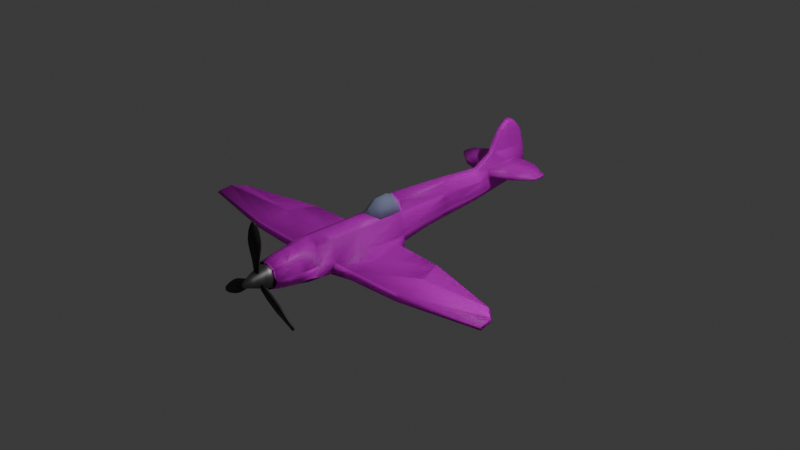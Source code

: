 # Source: plane.blend  (saved by Blender 4.2.66; exported with 4.5.12 LTS)
import bpy
from mathutils import Matrix  # noqa: F401  (used for matrix-valued properties, if any)

bpy.ops.wm.read_factory_settings(use_empty=True)
scene = bpy.context.scene
scene.name = 'Scene'

# ---- collections
col_collection = bpy.data.collections.new('Collection'); scene.collection.children.link(col_collection)
col_plane_ref = bpy.data.collections.new('PLANE_REF'); scene.collection.children.link(col_plane_ref)
col_plane_001 = bpy.data.collections.new('Plane.001'); scene.collection.children.link(col_plane_001)
col_plane = bpy.data.collections.new('Plane'); scene.collection.children.link(col_plane)

# ---- images (referenced by path relative to the original .blend; pixels are not part of the script)
import os
ASSET_DIR = os.environ.get("B2B_ASSET_DIR", "")  # directory of the original .blend (textures are referenced by path, not embedded)
HERE = os.path.dirname(os.path.abspath(__file__))  # packed textures are extracted next to this script under _unpacked/

def load_image(name, relpath, width, height, colorspace="sRGB"):
    """Load a texture the original file referenced (path relative to the .blend, or extracted next to this script)."""
    p = next((c for c in (os.path.join(HERE, relpath), os.path.join(ASSET_DIR, relpath)) if relpath and os.path.exists(c)), "")
    if p:
        img = bpy.data.images.load(p, check_existing=True)
        img.name = name
    else:  # same state as the original file: an image datablock whose file is absent (Cycles renders it pink)
        img = bpy.data.images.new(name, width, height)
        img.source = "FILE"
        img.filepath = "//" + (relpath or name)
    img.colorspace_settings.name = colorspace
    return img
img_spitfire_texture_png_001 = load_image('Spitfire-Texture.png.001', 'Textures/spitfire reference and texture/Spitfire-Texture.png', 1024, 1024, 'sRGB')
img_spitfire_texture_png = load_image('Spitfire-Texture.png', 'Textures/spitfire reference and texture/Spitfire-Texture.png', 1024, 1024, 'sRGB')

# ---- materials (node trees are filled in below, after node groups)
mat_plane_001 = bpy.data.materials.new('plane.001')
mat_plane_001.alpha_threshold = 0.0
mat_plane_001.roughness = 0.5
mat_plane_001.line_color = (0.0, 0.0, 0.0, 1.0)
mat_material_004 = bpy.data.materials.new('Material.004')
mat_material_005 = bpy.data.materials.new('Material.005')
mat_material_003 = bpy.data.materials.new('Material.003')
mat_plane = bpy.data.materials.new('plane')
mat_plane.alpha_threshold = 0.0
mat_plane.roughness = 0.5
mat_plane.line_color = (0.0, 0.0, 0.0, 1.0)
mat_material_002 = bpy.data.materials.new('Material.002')
mat_material_001 = bpy.data.materials.new('Material.001')
mat_material = bpy.data.materials.new('Material')

# ---- material node trees
mat_plane_001.use_nodes = True; mat_plane_001.node_tree.nodes.clear()
_N = mat_plane_001.node_tree.nodes; _L = mat_plane_001.node_tree.links
n0 = _N.new('ShaderNodeOutputMaterial'); n0.name = 'Material Output'; n0.location = (300, 300)
n1 = _N.new('ShaderNodeBsdfPrincipled'); n1.name = 'Principled BSDF'; n1.location = (10, 300)
n1.inputs[3].default_value = 1.45
n2 = _N.new('ShaderNodeTexImage'); n2.name = 'Image Texture'; n2.location = (-380, 312)
n2.image = img_spitfire_texture_png_001
_L.new(n1.outputs[0], n0.inputs[0])
_L.new(n2.outputs[0], n1.inputs[0])
n0.is_active_output = True
mat_material_004.use_nodes = True; mat_material_004.node_tree.nodes.clear()
_N = mat_material_004.node_tree.nodes; _L = mat_material_004.node_tree.links
n0 = _N.new('ShaderNodeBsdfPrincipled'); n0.name = 'Principled BSDF'; n0.location = (10, 300)
n0.inputs[0].default_value = (0.2552, 0.2552, 0.2552, 1.0)
n0.inputs[1].default_value = 1.0
n1 = _N.new('ShaderNodeOutputMaterial'); n1.name = 'Material Output'; n1.location = (300, 300)
_L.new(n0.outputs[0], n1.inputs[0])
n1.is_active_output = True
mat_material_005.use_nodes = True; mat_material_005.node_tree.nodes.clear()
_N = mat_material_005.node_tree.nodes; _L = mat_material_005.node_tree.links
n0 = _N.new('ShaderNodeBsdfPrincipled'); n0.name = 'Principled BSDF'; n0.location = (10, 300)
n0.inputs[0].default_value = (0.01809, 0.01809, 0.01809, 1.0)
n1 = _N.new('ShaderNodeOutputMaterial'); n1.name = 'Material Output'; n1.location = (300, 300)
_L.new(n0.outputs[0], n1.inputs[0])
n1.is_active_output = True
mat_material_003.use_nodes = True; mat_material_003.node_tree.nodes.clear()
_N = mat_material_003.node_tree.nodes; _L = mat_material_003.node_tree.links
n0 = _N.new('ShaderNodeBsdfPrincipled'); n0.name = 'Principled BSDF'; n0.location = (10, 300)
n0.inputs[0].default_value = (0.2669, 0.3057, 0.4634, 1.0)
n0.inputs[2].default_value = 0.0
n1 = _N.new('ShaderNodeOutputMaterial'); n1.name = 'Material Output'; n1.location = (300, 300)
_L.new(n0.outputs[0], n1.inputs[0])
n1.is_active_output = True
mat_plane.use_nodes = True; mat_plane.node_tree.nodes.clear()
_N = mat_plane.node_tree.nodes; _L = mat_plane.node_tree.links
n0 = _N.new('ShaderNodeOutputMaterial'); n0.name = 'Material Output'; n0.location = (300, 300)
n1 = _N.new('ShaderNodeBsdfPrincipled'); n1.name = 'Principled BSDF'; n1.location = (10, 300)
n1.inputs[3].default_value = 1.45
n2 = _N.new('ShaderNodeTexImage'); n2.name = 'Image Texture'; n2.location = (-380, 312)
n2.image = img_spitfire_texture_png
_L.new(n1.outputs[0], n0.inputs[0])
_L.new(n2.outputs[0], n1.inputs[0])
n0.is_active_output = True
mat_material_002.use_nodes = True; mat_material_002.node_tree.nodes.clear()
_N = mat_material_002.node_tree.nodes; _L = mat_material_002.node_tree.links
n0 = _N.new('ShaderNodeBsdfPrincipled'); n0.name = 'Principled BSDF'; n0.location = (10, 300)
n0.inputs[0].default_value = (0.2669, 0.3057, 0.4634, 1.0)
n0.inputs[2].default_value = 0.0
n1 = _N.new('ShaderNodeOutputMaterial'); n1.name = 'Material Output'; n1.location = (300, 300)
_L.new(n0.outputs[0], n1.inputs[0])
n1.is_active_output = True
mat_material_001.use_nodes = True; mat_material_001.node_tree.nodes.clear()
_N = mat_material_001.node_tree.nodes; _L = mat_material_001.node_tree.links
n0 = _N.new('ShaderNodeBsdfPrincipled'); n0.name = 'Principled BSDF'; n0.location = (10, 300)
n0.inputs[0].default_value = (0.2552, 0.2552, 0.2552, 1.0)
n0.inputs[1].default_value = 1.0
n1 = _N.new('ShaderNodeOutputMaterial'); n1.name = 'Material Output'; n1.location = (300, 300)
_L.new(n0.outputs[0], n1.inputs[0])
n1.is_active_output = True
mat_material.use_nodes = True; mat_material.node_tree.nodes.clear()
_N = mat_material.node_tree.nodes; _L = mat_material.node_tree.links
n0 = _N.new('ShaderNodeBsdfPrincipled'); n0.name = 'Principled BSDF'; n0.location = (10, 300)
n0.inputs[0].default_value = (0.01809, 0.01809, 0.01809, 1.0)
n1 = _N.new('ShaderNodeOutputMaterial'); n1.name = 'Material Output'; n1.location = (300, 300)
_L.new(n0.outputs[0], n1.inputs[0])
n1.is_active_output = True

# ---- world
world_world = bpy.data.worlds.new('World'); scene.world = world_world
world_world.use_nodes = True; world_world.node_tree.nodes.clear()
_N = world_world.node_tree.nodes; _L = world_world.node_tree.links
n0 = _N.new('ShaderNodeOutputWorld'); n0.name = 'World Output'; n0.location = (300, 300)
n1 = _N.new('ShaderNodeBackground'); n1.name = 'Background'; n1.location = (10, 300)
n1.inputs[0].default_value = (0.05088, 0.05088, 0.05088, 1.0)
_L.new(n1.outputs[0], n0.inputs[0])
n0.is_active_output = True
world_world.color = (0.05088, 0.05088, 0.05088)
world_world.sun_shadow_jitter_overblur = 0.0

# ---- cameras
cam_camera = bpy.data.cameras.new('Camera')
cam_camera.clip_end = 100.0
cam_camera.ortho_scale = 7.314

# ---- lights
light_light = bpy.data.lights.new('Light', 'POINT')
light_light.energy = 1000.0
light_light.shadow_soft_size = 0.1

# ---- meshes
me_cube_003 = bpy.data.meshes.new('Cube.003')
me_cube_003.from_pydata([(-0.1332, 0.3974, 0.2458), (-0.1141, 0.3974, -0.1169), (-0.1332, -0.1403, 0.2458), (-0.1141, -0.1403, -0.1169), (0.0, 0.3974, -0.179), (0.0, -0.1403, 0.3085), (0.0, -0.1403, -0.179), (0.0, 0.3974, 0.3085), (-0.1141, -0.6954, -0.0848), (-0.1332, -0.6954, 0.2458), (0.0, -0.6954, 0.3085), (0.0, -0.6954, -0.179), (-0.1141, -0.6954, -0.0848), (-0.1332, -0.6954, 0.2458), (0.0, -0.6954, 0.3085), (0.0, -0.6954, -0.179), (-0.1056, -0.8814, -0.06254), (-0.1233, -0.8814, 0.2189), (0.0, -0.8814, 0.2722), (0.0, -0.8814, -0.1427), (-0.09971, -1.022, -0.04909), (-0.1167, -1.022, 0.2023), (0.0, -1.022, 0.25), (0.0, -1.022, -0.1207), (0.0, 1.081, -0.1085), (-0.0585, 1.081, -0.04152), (-0.1094, 1.081, 0.238), (-0.03636, 2.247, 0.2143), (-0.03589, 2.212, 0.05948), (0.0, 2.373, 0.1464), (-0.03645, 2.247, 0.2748), (-0.1037, 0.398, 0.3604), (0.0, 0.3982, 0.4133), (0.0, 1.081, 0.3751), (-0.06324, 1.081, 0.3318), (0.0, 1.596, -0.06384), (-0.03807, 1.597, -0.01659), (-0.08137, 1.743, 0.2163), (0.0, 2.391, 0.2047), (-0.04462, 1.744, 0.2781), (0.0, 2.239, 0.04244), (0.0, 1.605, 0.3263), (-0.0467, 2.061, 0.04623), (-0.04802, 2.06, 0.2719), (0.0, 2.061, 0.02453), (-0.04538, 2.062, 0.2142), (-0.03112, 2.275, 0.5646), (-0.1837, -0.1403, 0.03259), (-0.1837, 0.3974, 0.03259), (-0.1837, -0.6954, 0.06474), (-0.1837, -0.6954, 0.06474), (-0.17, -0.8814, 0.06474), (-0.1616, -1.022, 0.06464), (-0.1181, 1.081, 0.06474), (0.0, 2.332, 0.09797), (-0.09312, 1.6, 0.05841), (-0.03589, 2.288, 0.1187), (-0.0467, 2.061, 0.09323), (-0.03112, 2.32, 0.4202), (-0.03856, 2.127, 0.4208), (-0.03593, 1.854, 0.4392), (0.0, 2.361, 0.4247), (0.0, 1.797, 0.4335), (-0.03112, 2.215, 0.6577), (-0.03856, 2.124, 0.5693), (-0.03593, 1.918, 0.5744), (0.0, 2.311, 0.5832), (0.0, 1.873, 0.5832), (-0.03112, 2.169, 0.7154), (-0.03856, 2.118, 0.6609), (-0.03593, 1.976, 0.6597), (0.0, 2.235, 0.6809), (0.0, 1.942, 0.6783), (-0.03112, 2.132, 0.7432), (-0.03856, 2.109, 0.726), (-0.03593, 2.031, 0.714), (0.0, 2.179, 0.726), (0.0, 2.01, 0.7304), (-0.03856, 2.104, 0.7506), (-0.03593, 2.064, 0.7425), (0.0, 2.136, 0.752), (0.0, 2.058, 0.752), (0.0, 2.104, 0.7574), (-0.03589, 2.318, 0.1614), (-0.03589, 2.335, 0.3032), (-0.0467, 2.058, 0.3041), (-0.04246, 1.605, 0.2966), (-0.0467, 2.061, 0.1664), (-0.08447, 1.604, 0.1807), (-0.299, 2.224, 0.2143), (-0.2991, 2.224, 0.2748), (-0.3138, 1.81, 0.2163), (-0.3107, 1.812, 0.2781), (-0.3048, 2.082, 0.2719), (-0.3022, 2.084, 0.2142), (-0.5252, 2.064, 0.2536), (-0.5241, 2.064, 0.2305), (-0.5115, 2.126, 0.2306), (-0.5115, 2.126, 0.2548), (-0.522, 1.976, 0.2561), (-0.5233, 1.975, 0.2314), (0.0, -0.5154, -0.179), (-0.1141, -0.5154, -0.1169), (-0.1332, -0.5154, 0.2458), (0.0, -0.5154, 0.3085), (-0.1837, -0.5154, 0.03259), (-0.2791, 0.3032, -0.1096), (-0.3973, -0.1364, -0.1096), (-0.2763, 0.1981, 0.02246), (-0.4081, -0.5121, -0.06827), (-0.3973, -0.1364, 0.02246), (-0.4081, -0.4853, 0.01312), (-0.8944, 0.2446, -0.05846), (-1.001, -0.1389, -0.05846), (-0.8916, 0.1388, 0.04425), (-1.012, -0.5121, -0.03675), (-1.001, -0.1389, 0.04425), (-1.012, -0.4853, 0.02654), (-1.762, -0.05911, 0.02462), (-1.919, -0.2121, 0.02462), (-1.767, -0.1085, 0.06534), (-1.938, -0.3782, 0.01445), (-1.904, -0.2244, 0.06534), (-1.92, -0.3586, 0.03954), (-0.1404, -1.172, 0.0655), (-0.1052, -1.172, 0.1737), (0.0, -1.172, 0.2111), (-0.09183, -1.172, -0.02382), (0.0, -1.172, -0.0801), (0.0, -1.172, 0.0655), (0.1332, 0.3974, 0.2458), (0.1141, 0.3974, -0.1169), (0.1332, -0.1403, 0.2458), (0.1141, -0.1403, -0.1169), (0.1141, -0.6954, -0.0848), (0.1332, -0.6954, 0.2458), (0.1141, -0.6954, -0.0848), (0.1332, -0.6954, 0.2458), (0.1056, -0.8814, -0.06254), (0.1233, -0.8814, 0.2189), (0.09971, -1.022, -0.04909), (0.1167, -1.022, 0.2023), (0.0585, 1.081, -0.04152), (0.1094, 1.081, 0.238), (0.03636, 2.247, 0.2143), (0.03589, 2.212, 0.05948), (0.03645, 2.247, 0.2748), (0.1037, 0.398, 0.3604), (0.06324, 1.081, 0.3318), (0.03807, 1.597, -0.01659), (0.08137, 1.743, 0.2163), (0.04462, 1.744, 0.2781), (0.0467, 2.061, 0.04623), (0.04802, 2.06, 0.2719), (0.04538, 2.062, 0.2142), (0.03112, 2.275, 0.5646), (0.1837, -0.1403, 0.03259), (0.1837, 0.3974, 0.03259), (0.1837, -0.6954, 0.06474), (0.1837, -0.6954, 0.06474), (0.17, -0.8814, 0.06474), (0.1616, -1.022, 0.06464), (0.1181, 1.081, 0.06474), (0.09312, 1.6, 0.05841), (0.03589, 2.288, 0.1187), (0.0467, 2.061, 0.09323), (0.03112, 2.32, 0.4202), (0.03856, 2.127, 0.4208), (0.03593, 1.854, 0.4392), (0.03112, 2.215, 0.6577), (0.03856, 2.124, 0.5693), (0.03593, 1.918, 0.5744), (0.03112, 2.169, 0.7154), (0.03856, 2.118, 0.6609), (0.03593, 1.976, 0.6597), (0.03112, 2.132, 0.7432), (0.03856, 2.109, 0.726), (0.03593, 2.031, 0.714), (0.03856, 2.104, 0.7506), (0.03593, 2.064, 0.7425), (0.03589, 2.318, 0.1614), (0.03589, 2.335, 0.3032), (0.0467, 2.058, 0.3041), (0.04246, 1.605, 0.2966), (0.0467, 2.061, 0.1664), (0.08447, 1.604, 0.1807), (0.299, 2.224, 0.2143), (0.2991, 2.224, 0.2748), (0.3138, 1.81, 0.2163), (0.3107, 1.812, 0.2781), (0.3048, 2.082, 0.2719), (0.3022, 2.084, 0.2142), (0.5252, 2.064, 0.2536), (0.5241, 2.064, 0.2305), (0.5115, 2.126, 0.2306), (0.5115, 2.126, 0.2548), (0.522, 1.976, 0.2561), (0.5233, 1.975, 0.2314), (0.1141, -0.5154, -0.1169), (0.1332, -0.5154, 0.2458), (0.1837, -0.5154, 0.03259), (0.2791, 0.3032, -0.1096), (0.3973, -0.1364, -0.1096), (0.2763, 0.1981, 0.02246), (0.4081, -0.5121, -0.06827), (0.3973, -0.1364, 0.02246), (0.4081, -0.4853, 0.01312), (0.8944, 0.2446, -0.05846), (1.001, -0.1389, -0.05846), (0.8916, 0.1388, 0.04425), (1.012, -0.5121, -0.03675), (1.001, -0.1389, 0.04425), (1.012, -0.4853, 0.02654), (1.762, -0.05911, 0.02462), (1.919, -0.2121, 0.02462), (1.767, -0.1085, 0.06534), (1.938, -0.3782, 0.01445), (1.904, -0.2244, 0.06534), (1.92, -0.3586, 0.03954), (0.1404, -1.172, 0.0655), (0.1052, -1.172, 0.1737), (0.09183, -1.172, -0.02382), (-0.02865, -1.444, 0.06714), (-0.02026, -1.444, 0.0874), (8.625e-09, -1.444, 0.09579), (0.02026, -1.444, 0.0874), (0.02865, -1.444, 0.06714), (0.02026, -1.444, 0.04688), (4.299e-09, -1.444, 0.03849), (-0.02026, -1.444, 0.04688), (-0.1187, -1.15, 0.07098), (-0.06224, -1.368, 0.07294), (-0.04401, -1.368, 0.1169), (-0.08397, -1.15, 0.1706), (4.245e-09, -1.368, 0.1352), (5.391e-09, -1.15, 0.1984), (0.04401, -1.368, 0.1169), (0.08397, -1.15, 0.1706), (0.06224, -1.368, 0.07294), (0.1187, -1.15, 0.07098), (0.04401, -1.368, 0.02893), (0.08397, -1.15, -0.02863), (-5.152e-09, -1.368, 0.0107), (-1.254e-08, -1.15, -0.05635), (-0.04401, -1.368, 0.02893), (-0.08397, -1.15, -0.02863), (-0.1066, -1.217, 0.07159), (-0.08667, -1.294, 0.07228), (-0.06128, -1.294, 0.1393), (-0.07537, -1.217, 0.1582), (5.237e-09, -1.294, 0.158), (5.641e-09, -1.217, 0.1824), (0.06128, -1.294, 0.1393), (0.07537, -1.217, 0.1582), (0.08667, -1.294, 0.07228), (0.1066, -1.217, 0.07159), (0.06128, -1.294, 0.005226), (0.07537, -1.217, -0.01507), (-7.85e-09, -1.294, -0.01354), (-1.045e-08, -1.217, -0.03924), (-0.06128, -1.294, 0.005226), (-0.07537, -1.217, -0.01507), (-0.02736, -1.294, 0.1501), (0.02736, -1.294, 0.1501), (-0.04597, -1.295, 0.2728), (0.04597, -1.293, 0.2728), (-0.01482, -1.3, 0.6607), (0.01482, -1.288, 0.6607), (-0.0663, -1.309, 0.4168), (-0.0642, -1.315, 0.4777), (0.0642, -1.273, 0.4777), (0.0663, -1.279, 0.4168), (-0.04757, -1.313, 0.5731), (-0.0279, -1.305, 0.634), (0.0279, -1.283, 0.634), (0.04757, -1.275, 0.5731), (0.08692, -1.294, 0.0469), (0.05956, -1.294, -0.0004824), (0.2025, -1.295, 0.001665), (0.1565, -1.293, -0.07795), (0.5229, -1.3, -0.2193), (0.5081, -1.288, -0.245), (0.3374, -1.309, -0.05272), (0.389, -1.315, -0.08499), (0.3249, -1.273, -0.1962), (0.2711, -1.279, -0.1676), (0.4633, -1.313, -0.1471), (0.5063, -1.305, -0.1946), (0.4784, -1.283, -0.2429), (0.4158, -1.275, -0.2295), (-0.05956, -1.294, -0.0004824), (-0.08692, -1.294, 0.0469), (-0.1565, -1.295, -0.07795), (-0.2025, -1.293, 0.001665), (-0.5081, -1.3, -0.245), (-0.5229, -1.288, -0.2193), (-0.2711, -1.309, -0.1676), (-0.3249, -1.315, -0.1962), (-0.389, -1.273, -0.08499), (-0.3374, -1.279, -0.05272), (-0.4158, -1.313, -0.2295), (-0.4784, -1.305, -0.2429), (-0.5063, -1.283, -0.1946), (-0.4633, -1.275, -0.1471), (-0.1297, 0.2975, 0.2303), (-0.08343, 0.3013, 0.3762), (-0.1297, 0.4049, 0.2303), (-0.08343, 0.4154, 0.3469), (-0.1279, 0.208, 0.2328), (-0.08196, 0.2046, 0.3706), (-0.1279, 0.1103, 0.234), (5.911e-17, 0.4348, 0.2312), (5.911e-17, 0.4348, 0.3908), (5.911e-17, 0.3165, 0.2312), (5.911e-17, 0.3165, 0.4346), (5.911e-17, 0.1909, 0.2347), (5.911e-17, 0.1909, 0.4257), (5.911e-17, 0.01604, 0.2406), (5.911e-17, 0.02024, 0.3051), (0.1297, 0.2975, 0.2303), (0.08343, 0.3013, 0.3762), (0.1297, 0.4049, 0.2303), (0.08343, 0.4154, 0.3469), (0.1279, 0.208, 0.2328), (0.08196, 0.2046, 0.3706), (0.1279, 0.1103, 0.234)], [], [(7, 0, 2, 5), (102, 101, 11, 8), (47, 2, 0, 48), (86, 41, 62, 60), (1, 4, 6, 3), (104, 103, 9, 10), (105, 102, 8, 49), (12, 15, 19, 16), (10, 9, 13, 14), (8, 11, 15, 12), (49, 8, 12, 50), (16, 19, 23, 20), (50, 12, 16, 51), (14, 13, 17, 18), (21, 52, 124, 125), (51, 16, 20, 52), (18, 17, 21, 22), (48, 0, 26, 53), (4, 1, 25, 24), (26, 34, 86, 88), (29, 83, 84, 38), (31, 32, 33, 34), (0, 7, 32, 31), (26, 0, 31, 34), (57, 87, 83, 56), (44, 42, 28, 40), (24, 25, 36, 35), (56, 83, 29, 54), (34, 33, 41, 86), (53, 26, 88, 55), (35, 36, 42, 44), (55, 88, 87, 57), (84, 85, 59, 58), (36, 55, 57, 42), (25, 53, 55, 36), (28, 56, 54, 40), (42, 57, 56, 28), (1, 48, 53, 25), (17, 51, 52, 21), (20, 23, 128, 127), (13, 50, 51, 17), (9, 49, 50, 13), (103, 105, 49, 9), (105, 47, 110, 111), (58, 59, 64, 46), (61, 58, 46, 66), (38, 84, 58, 61), (85, 86, 60, 59), (66, 46, 63, 71), (64, 65, 70, 69), (60, 62, 67, 65), (59, 60, 65, 64), (69, 70, 75, 74), (70, 72, 77, 75), (46, 64, 69, 63), (65, 67, 72, 70), (74, 75, 79, 78), (75, 77, 81, 79), (71, 63, 68, 76), (63, 69, 74, 68), (78, 82, 80, 73), (79, 81, 82, 78), (76, 68, 73, 80), (68, 74, 78, 73), (27, 30, 84, 83), (30, 43, 85, 84), (43, 39, 86, 85), (45, 27, 83, 87), (39, 37, 88, 86), (37, 45, 87, 88), (30, 27, 89, 90), (39, 43, 93, 92), (91, 92, 99, 100), (93, 90, 98, 95), (45, 37, 91, 94), (27, 45, 94, 89), (43, 30, 90, 93), (37, 39, 92, 91), (96, 95, 98, 97), (100, 99, 95, 96), (92, 93, 95, 99), (90, 89, 97, 98), (94, 91, 100, 96), (89, 94, 96, 97), (2, 47, 105, 103), (102, 105, 111, 109), (5, 2, 103, 104), (3, 6, 101, 102), (110, 108, 114, 116), (109, 111, 117, 115), (47, 48, 108, 110), (3, 102, 109, 107), (1, 3, 107, 106), (48, 1, 106, 108), (114, 112, 118, 120), (117, 116, 122, 123), (107, 109, 115, 113), (106, 107, 113, 112), (111, 110, 116, 117), (108, 106, 112, 114), (119, 122, 120, 118), (122, 119, 121, 123), (115, 117, 123, 121), (116, 114, 120, 122), (113, 115, 121, 119), (112, 113, 119, 118), (129, 126, 125, 124), (128, 129, 124, 127), (22, 21, 125, 126), (52, 20, 127, 124), (7, 5, 132, 130), (198, 134, 11, 101), (156, 157, 130, 132), (183, 168, 62, 41), (131, 133, 6, 4), (104, 10, 135, 199), (200, 158, 134, 198), (136, 138, 19, 15), (10, 14, 137, 135), (134, 136, 15, 11), (158, 159, 136, 134), (138, 140, 23, 19), (159, 160, 138, 136), (14, 18, 139, 137), (141, 220, 219, 161), (160, 161, 140, 138), (18, 22, 141, 139), (157, 162, 143, 130), (4, 24, 142, 131), (143, 185, 183, 148), (29, 38, 181, 180), (147, 148, 33, 32), (130, 147, 32, 7), (143, 148, 147, 130), (165, 164, 180, 184), (44, 40, 145, 152), (24, 35, 149, 142), (164, 54, 29, 180), (148, 183, 41, 33), (162, 163, 185, 143), (35, 44, 152, 149), (163, 165, 184, 185), (181, 166, 167, 182), (149, 152, 165, 163), (142, 149, 163, 162), (145, 40, 54, 164), (152, 145, 164, 165), (131, 142, 162, 157), (139, 141, 161, 160), (140, 221, 128, 23), (137, 139, 160, 159), (135, 137, 159, 158), (199, 135, 158, 200), (200, 206, 205, 156), (166, 155, 170, 167), (61, 66, 155, 166), (38, 61, 166, 181), (182, 167, 168, 183), (66, 71, 169, 155), (170, 173, 174, 171), (168, 171, 67, 62), (167, 170, 171, 168), (173, 176, 177, 174), (174, 177, 77, 72), (155, 169, 173, 170), (171, 174, 72, 67), (176, 178, 179, 177), (177, 179, 81, 77), (71, 76, 172, 169), (169, 172, 176, 173), (178, 175, 80, 82), (179, 178, 82, 81), (76, 80, 175, 172), (172, 175, 178, 176), (144, 180, 181, 146), (146, 181, 182, 153), (153, 182, 183, 151), (154, 184, 180, 144), (151, 183, 185, 150), (150, 185, 184, 154), (146, 187, 186, 144), (151, 189, 190, 153), (188, 197, 196, 189), (190, 192, 195, 187), (154, 191, 188, 150), (144, 186, 191, 154), (153, 190, 187, 146), (150, 188, 189, 151), (193, 194, 195, 192), (197, 193, 192, 196), (189, 196, 192, 190), (187, 195, 194, 186), (191, 193, 197, 188), (186, 194, 193, 191), (132, 199, 200, 156), (198, 204, 206, 200), (5, 104, 199, 132), (133, 198, 101, 6), (205, 211, 209, 203), (204, 210, 212, 206), (156, 205, 203, 157), (133, 202, 204, 198), (131, 201, 202, 133), (157, 203, 201, 131), (209, 215, 213, 207), (212, 218, 217, 211), (202, 208, 210, 204), (201, 207, 208, 202), (206, 212, 211, 205), (203, 209, 207, 201), (214, 213, 215, 217), (217, 218, 216, 214), (210, 216, 218, 212), (211, 217, 215, 209), (208, 214, 216, 210), (207, 213, 214, 208), (129, 219, 220, 126), (128, 221, 219, 129), (22, 126, 220, 141), (161, 219, 221, 140), (231, 222, 223, 232), (232, 223, 224, 234), (234, 224, 225, 236), (236, 225, 226, 238), (238, 226, 227, 240), (240, 227, 228, 242), (223, 222, 229, 228, 227, 226, 225, 224), (242, 228, 229, 244), (244, 229, 222, 231), (260, 244, 231, 247), (245, 230, 233, 235, 237, 239, 241, 243), (258, 242, 244, 260), (256, 240, 242, 258), (254, 238, 240, 256), (252, 236, 238, 254), (250, 234, 236, 252), (248, 232, 234, 250), (247, 231, 232, 248), (230, 246, 249, 233), (246, 247, 248, 249), (233, 249, 251, 235), (249, 248, 250, 251), (235, 251, 253, 237), (251, 250, 252, 253), (237, 253, 255, 239), (253, 252, 254, 255), (239, 255, 257, 241), (255, 254, 256, 257), (241, 257, 259, 243), (257, 256, 258, 259), (243, 259, 261, 245), (259, 258, 260, 261), (245, 261, 246, 230), (261, 260, 247, 246), (262, 263, 265, 264), (273, 274, 267, 266), (264, 265, 271, 268), (270, 269, 268, 271), (274, 273, 272, 275), (269, 270, 275, 272), (276, 277, 279, 278), (287, 288, 281, 280), (278, 279, 285, 282), (284, 283, 282, 285), (288, 287, 286, 289), (283, 284, 289, 286), (290, 291, 293, 292), (301, 302, 295, 294), (292, 293, 299, 296), (298, 297, 296, 299), (302, 301, 300, 303), (297, 298, 303, 300), (304, 305, 307, 306), (305, 304, 308, 309), (312, 307, 305, 314), (314, 305, 309, 316), (317, 318, 310), (309, 308, 310), (316, 309, 310, 318), (304, 313, 315, 308), (308, 315, 317, 310), (306, 311, 313, 304), (306, 307, 312, 311), (319, 321, 322, 320), (320, 324, 323, 319), (312, 314, 320, 322), (314, 316, 324, 320), (317, 325, 318), (324, 325, 323), (316, 318, 325, 324), (319, 323, 315, 313), (323, 325, 317, 315), (321, 319, 313, 311), (321, 311, 312, 322)])
me_cube_003.polygons.foreach_set('use_smooth', [True] * 294)
me_cube_003.polygons.foreach_set('material_index', [0, 0, 0, 0, 0, 0, 0, 0, 0, 0, 0, 0, 0, 0, 0, 0, 0, 0, 0, 0, 0, 0, 0, 0, 0, 0, 0, 0, 0, 0, 0, 0, 0, 0, 0, 0, 0, 0, 0, 0, 0, 0, 0, 0, 0, 0, 0, 0, 0, 0, 0, 0, 0, 0, 0, 0, 0, 0, 0, 0, 0, 0, 0, 0, 0, 0, 0, 0, 0, 0, 0, 0, 0, 0, 0, 0, 0, 0, 0, 0, 0, 0, 0, 0, 0, 0, 0, 0, 0, 0, 0, 0, 0, 0, 0, 0, 0, 0, 0, 0, 0, 0, 0, 0, 0, 0, 0, 0, 0, 0, 0, 0, 0, 0, 0, 0, 0, 0, 0, 0, 0, 0, 0, 0, 0, 0, 0, 0, 0, 0, 0, 0, 0, 0, 0, 0, 0, 0, 0, 0, 0, 0, 0, 0, 0, 0, 0, 0, 0, 0, 0, 0, 0, 0, 0, 0, 0, 0, 0, 0, 0, 0, 0, 0, 0, 0, 0, 0, 0, 0, 0, 0, 0, 0, 0, 0, 0, 0, 0, 0, 0, 0, 0, 0, 0, 0, 0, 0, 0, 0, 0, 0, 0, 0, 0, 0, 0, 0, 0, 0, 0, 0, 0, 0, 0, 0, 0, 0, 0, 0, 0, 0, 0, 0, 0, 0, 0, 0, 0, 0, 1, 1, 1, 1, 1, 1, 1, 1, 1, 1, 1, 1, 1, 1, 1, 1, 1, 1, 1, 1, 1, 1, 1, 1, 1, 1, 1, 1, 1, 1, 1, 1, 1, 1, 2, 2, 2, 2, 2, 2, 2, 2, 2, 2, 2, 2, 2, 2, 2, 2, 2, 2, 3, 3, 3, 3, 3, 3, 3, 3, 3, 3, 3, 3, 3, 3, 3, 3, 3, 3, 3, 3, 3, 3])
_uv = me_cube_003.uv_layers.new(name='UVMap')
_uv.uv.foreach_set('vector', [0.5519, 0.7461, 0.5618, 0.7095, 0.4352, 0.7515, 0.4251, 0.7972, 0.2687, 0.6646, 0.2552, 0.6606, 0.2142, 0.6687, 0.2175, 0.7131, 0.4219, 0.6563, 0.4352, 0.7515, 0.5618, 0.7095, 0.5513, 0.6346, 0.8059, 0.6902, 0.8025, 0.7044, 0.8437, 0.7473, 0.86, 0.7393, 0.535, 0.6054, 0.5188, 0.6027, 0.3827, 0.6045, 0.4005, 0.6086, 0.3028, 0.8232, 0.3095, 0.7934, 0.2347, 0.8154, 0.252, 0.8339, 0.2969, 0.7124, 0.2687, 0.6646, 0.2175, 0.7131, 0.2271, 0.7477, 0.2175, 0.7131, 0.2142, 0.6687, 0.1641, 0.6955, 0.1686, 0.7268, 0.252, 0.8339, 0.2347, 0.8154, 0.2347, 0.8154, 0.252, 0.8339, 0.2175, 0.7131, 0.2142, 0.6687, 0.2142, 0.6687, 0.2175, 0.7131, 0.2271, 0.7477, 0.2175, 0.7131, 0.2175, 0.7131, 0.2271, 0.7477, 0.1686, 0.7268, 0.1641, 0.6955, 0.1305, 0.716, 0.1348, 0.7357, 0.2271, 0.7477, 0.2175, 0.7131, 0.1686, 0.7268, 0.178, 0.7719, 0.252, 0.8339, 0.2347, 0.8154, 0.1807, 0.8251, 0.1836, 0.8471, 0.1499, 0.8335, 0.143, 0.783, 0.1036, 0.7908, 0.1083, 0.8399, 0.178, 0.7719, 0.1686, 0.7268, 0.1348, 0.7357, 0.143, 0.783, 0.1836, 0.8471, 0.1807, 0.8251, 0.1499, 0.8335, 0.1493, 0.8531, 0.5513, 0.6346, 0.5618, 0.7095, 0.7071, 0.6756, 0.6964, 0.6195, 0.5188, 0.6027, 0.535, 0.6054, 0.686, 0.599, 0.6714, 0.5889, 0.7071, 0.6756, 0.7088, 0.7093, 0.8059, 0.6902, 0.8027, 0.6505, 0.9656, 0.6027, 0.9636, 0.6047, 0.9819, 0.6499, 0.9742, 0.6206, 0.5673, 0.7501, 0.5598, 0.7793, 0.7062, 0.7278, 0.7088, 0.7093, 0.5618, 0.7095, 0.5519, 0.7461, 0.5598, 0.7793, 0.5673, 0.7501, 0.7071, 0.6756, 0.5618, 0.7095, 0.5673, 0.7501, 0.7088, 0.7093, 0.8731, 0.6045, 0.883, 0.6275, 0.9636, 0.6047, 0.9547, 0.5922, 0.8559, 0.5908, 0.8673, 0.5898, 0.9198, 0.5809, 0.9133, 0.5807, 0.6714, 0.5889, 0.686, 0.599, 0.7867, 0.5964, 0.774, 0.5845, 0.9547, 0.5922, 0.9636, 0.6047, 0.9656, 0.6027, 0.9545, 0.5889, 0.7088, 0.7093, 0.7062, 0.7278, 0.8025, 0.7044, 0.8059, 0.6902, 0.6964, 0.6195, 0.7071, 0.6756, 0.8027, 0.6505, 0.7939, 0.614, 0.774, 0.5845, 0.7867, 0.5964, 0.8673, 0.5898, 0.8559, 0.5908, 0.7939, 0.614, 0.8027, 0.6505, 0.883, 0.6275, 0.8731, 0.6045, 0.9819, 0.6499, 0.8891, 0.6842, 0.9122, 0.7235, 0.9797, 0.6923, 0.7867, 0.5964, 0.7939, 0.614, 0.8731, 0.6045, 0.8673, 0.5898, 0.686, 0.599, 0.6964, 0.6195, 0.7939, 0.614, 0.7867, 0.5964, 0.9198, 0.5809, 0.9547, 0.5922, 0.9545, 0.5889, 0.9133, 0.5807, 0.8673, 0.5898, 0.8731, 0.6045, 0.9547, 0.5922, 0.9198, 0.5809, 0.535, 0.6054, 0.5513, 0.6346, 0.6964, 0.6195, 0.686, 0.599, 0.1807, 0.8251, 0.178, 0.7719, 0.143, 0.783, 0.1499, 0.8335, 0.1348, 0.7357, 0.1305, 0.716, 0.09609, 0.7379, 0.0996, 0.7552, 0.2347, 0.8154, 0.2271, 0.7477, 0.178, 0.7719, 0.1807, 0.8251, 0.2347, 0.8154, 0.2271, 0.7477, 0.2271, 0.7477, 0.2347, 0.8154, 0.3095, 0.7934, 0.2969, 0.7124, 0.2271, 0.7477, 0.2347, 0.8154, 0.3443, 0.7383, 0.3483, 0.7625, 0.3362, 0.7644, 0.3312, 0.7407, 0.9797, 0.6923, 0.9122, 0.7235, 0.922, 0.7599, 0.9677, 0.751, 0.9799, 0.6964, 0.9797, 0.6923, 0.9677, 0.751, 0.9683, 0.7603, 0.9742, 0.6206, 0.9819, 0.6499, 0.9797, 0.6923, 0.9799, 0.6964, 0.8891, 0.6842, 0.8059, 0.6902, 0.86, 0.7393, 0.9122, 0.7235, 0.9683, 0.7603, 0.9677, 0.751, 0.9555, 0.7894, 0.9536, 0.7999, 0.922, 0.7599, 0.8866, 0.7818, 0.9042, 0.8062, 0.9401, 0.7935, 0.86, 0.7393, 0.8437, 0.7473, 0.8734, 0.7905, 0.8866, 0.7818, 0.9122, 0.7235, 0.86, 0.7393, 0.8866, 0.7818, 0.922, 0.7599, 0.9401, 0.7935, 0.9042, 0.8062, 0.9188, 0.8209, 0.9388, 0.8171, 0.9042, 0.8062, 0.8946, 0.8164, 0.9111, 0.8326, 0.9188, 0.8209, 0.9677, 0.751, 0.922, 0.7599, 0.9401, 0.7935, 0.9555, 0.7894, 0.8866, 0.7818, 0.8734, 0.7905, 0.8946, 0.8164, 0.9042, 0.8062, 0.9388, 0.8171, 0.9188, 0.8209, 0.9287, 0.8292, 0.9393, 0.8257, 0.9188, 0.8209, 0.9111, 0.8326, 0.9229, 0.8388, 0.9287, 0.8292, 0.9536, 0.7999, 0.9555, 0.7894, 0.9487, 0.8112, 0.9448, 0.8177, 0.9555, 0.7894, 0.9401, 0.7935, 0.9388, 0.8171, 0.9487, 0.8112, 0.9393, 0.8257, 0.9322, 0.8343, 0.938, 0.8288, 0.9428, 0.8224, 0.9287, 0.8292, 0.9229, 0.8388, 0.9322, 0.8343, 0.9393, 0.8257, 0.9448, 0.8177, 0.9487, 0.8112, 0.9428, 0.8224, 0.938, 0.8288, 0.9487, 0.8112, 0.9388, 0.8171, 0.9393, 0.8257, 0.9428, 0.8224, 0.9565, 0.6253, 0.9636, 0.645, 0.9819, 0.6499, 0.9636, 0.6047, 0.9636, 0.645, 0.8861, 0.6651, 0.8891, 0.6842, 0.9819, 0.6499, 0.8861, 0.6651, 0.8297, 0.6747, 0.8059, 0.6902, 0.8891, 0.6842, 0.8918, 0.6422, 0.9565, 0.6253, 0.9636, 0.6047, 0.883, 0.6275, 0.8297, 0.6747, 0.8315, 0.6442, 0.8027, 0.6505, 0.8059, 0.6902, 0.8315, 0.6442, 0.8918, 0.6422, 0.883, 0.6275, 0.8027, 0.6505, 0.3372, 0.7299, 0.339, 0.7217, 0.3749, 0.7294, 0.3718, 0.7371, 0.3443, 0.805, 0.3372, 0.7585, 0.3725, 0.7548, 0.3764, 0.7868, 0.3822, 0.7929, 0.3764, 0.7868, 0.3972, 0.7648, 0.4002, 0.7657, 0.3725, 0.7548, 0.3718, 0.7371, 0.3952, 0.7486, 0.3976, 0.755, 0.2887, 0.7933, 0.281, 0.7399, 0.3216, 0.7335, 0.3314, 0.7781, 0.2952, 0.8233, 0.2887, 0.7933, 0.3314, 0.7781, 0.3369, 0.8005, 0.3372, 0.7585, 0.3372, 0.7299, 0.3718, 0.7371, 0.3725, 0.7548, 0.3534, 0.8104, 0.3443, 0.805, 0.3764, 0.7868, 0.3822, 0.7929, 0.4005, 0.7543, 0.3976, 0.755, 0.3952, 0.7486, 0.3974, 0.7469, 0.4002, 0.7657, 0.3972, 0.7648, 0.3976, 0.755, 0.4005, 0.7543, 0.3764, 0.7868, 0.3725, 0.7548, 0.3976, 0.755, 0.3972, 0.7648, 0.3718, 0.7371, 0.3749, 0.7294, 0.3974, 0.7469, 0.3952, 0.7486, 0.3314, 0.7781, 0.3216, 0.7335, 0.3628, 0.7445, 0.3668, 0.7587, 0.3369, 0.8005, 0.3314, 0.7781, 0.3668, 0.7587, 0.3673, 0.7694, 0.4352, 0.7515, 0.4219, 0.6563, 0.2969, 0.7124, 0.3095, 0.7934, 0.3453, 0.7277, 0.3443, 0.7383, 0.3312, 0.7407, 0.3299, 0.7351, 0.4251, 0.7972, 0.4352, 0.7515, 0.3095, 0.7934, 0.3028, 0.8232, 0.4005, 0.6086, 0.3827, 0.6045, 0.2552, 0.6606, 0.2687, 0.6646, 0.3362, 0.7644, 0.3494, 0.7879, 0.3104, 0.7844, 0.3015, 0.7674, 0.3299, 0.7351, 0.3312, 0.7407, 0.2966, 0.7452, 0.2956, 0.7409, 0.3483, 0.7625, 0.3594, 0.8001, 0.3494, 0.7879, 0.3362, 0.7644, 0.3931, 0.2585, 0.3956, 0.2943, 0.378, 0.2982, 0.3763, 0.2619, 0.3895, 0.2072, 0.3931, 0.2585, 0.3763, 0.2619, 0.3804, 0.2184, 0.3594, 0.8001, 0.3559, 0.8091, 0.3484, 0.7997, 0.3494, 0.7879, 0.3104, 0.7844, 0.3111, 0.7935, 0.2621, 0.7753, 0.2618, 0.7715, 0.2966, 0.7452, 0.3015, 0.7674, 0.2548, 0.7651, 0.2523, 0.7579, 0.3763, 0.2619, 0.378, 0.2982, 0.3423, 0.306, 0.3406, 0.2702, 0.3804, 0.2184, 0.3763, 0.2619, 0.3406, 0.2702, 0.3443, 0.2322, 0.3312, 0.7407, 0.3362, 0.7644, 0.3015, 0.7674, 0.2966, 0.7452, 0.3494, 0.7879, 0.3484, 0.7997, 0.3111, 0.7935, 0.3104, 0.7844, 0.2528, 0.7665, 0.2548, 0.7651, 0.2618, 0.7715, 0.2621, 0.7753, 0.2548, 0.7651, 0.2528, 0.7665, 0.2506, 0.7564, 0.2523, 0.7579, 0.2956, 0.7409, 0.2966, 0.7452, 0.2523, 0.7579, 0.2506, 0.7564, 0.3015, 0.7674, 0.3104, 0.7844, 0.2618, 0.7715, 0.2548, 0.7651, 0.3406, 0.2702, 0.3423, 0.306, 0.2867, 0.3055, 0.2867, 0.2894, 0.3443, 0.2322, 0.3406, 0.2702, 0.2867, 0.2894, 0.2949, 0.2726, 0.1036, 0.7961, 0.1084, 0.8543, 0.1083, 0.8399, 0.1036, 0.7908, 0.09609, 0.7379, 0.1036, 0.7961, 0.1036, 0.7908, 0.0996, 0.7552, 0.1493, 0.8531, 0.1499, 0.8335, 0.1083, 0.8399, 0.1084, 0.8543, 0.143, 0.783, 0.1348, 0.7357, 0.0996, 0.7552, 0.1036, 0.7908, 0.4897, 0.2685, 0.3619, 0.3143, 0.3589, 0.2948, 0.4871, 0.2505, 0.2564, 0.2026, 0.2126, 0.2257, 0.2073, 0.1977, 0.2529, 0.1841, 0.3475, 0.2158, 0.4783, 0.1893, 0.4871, 0.2505, 0.3589, 0.2948, 0.7828, 0.2061, 0.8536, 0.2451, 0.8376, 0.2417, 0.7841, 0.2146, 0.4721, 0.1464, 0.3413, 0.1726, 0.3388, 0.1548, 0.4695, 0.1285, 0.2705, 0.3401, 0.234, 0.3434, 0.2308, 0.3244, 0.2683, 0.32, 0.2648, 0.247, 0.221, 0.2702, 0.2126, 0.2257, 0.2564, 0.2026, 0.2126, 0.2257, 0.1667, 0.2464, 0.1622, 0.2226, 0.2073, 0.1977, 0.234, 0.3434, 0.234, 0.3434, 0.2308, 0.3244, 0.2308, 0.3244, 0.2126, 0.2257, 0.2126, 0.2257, 0.2073, 0.1977, 0.2073, 0.1977, 0.221, 0.2702, 0.221, 0.2702, 0.2126, 0.2257, 0.2126, 0.2257, 0.1667, 0.2464, 0.1318, 0.261, 0.1278, 0.2397, 0.1622, 0.2226, 0.221, 0.2702, 0.1739, 0.2842, 0.1667, 0.2464, 0.2126, 0.2257, 0.234, 0.3434, 0.1855, 0.3459, 0.1826, 0.33, 0.2308, 0.3244, 0.1459, 0.3358, 0.1064, 0.3385, 0.1003, 0.3064, 0.1382, 0.2948, 0.1739, 0.2842, 0.1382, 0.2948, 0.1318, 0.261, 0.1667, 0.2464, 0.1855, 0.3459, 0.1486, 0.3499, 0.1459, 0.3358, 0.1826, 0.33, 0.4783, 0.1893, 0.6459, 0.1651, 0.6531, 0.2148, 0.4871, 0.2505, 0.4695, 0.1285, 0.6387, 0.1154, 0.6415, 0.1346, 0.4721, 0.1464, 0.6531, 0.2148, 0.7778, 0.1729, 0.7828, 0.2061, 0.6569, 0.2418, 0.9699, 0.107, 0.9786, 0.147, 0.9608, 0.1726, 0.9508, 0.1325, 0.492, 0.2833, 0.6569, 0.2418, 0.6587, 0.2521, 0.4924, 0.29, 0.4871, 0.2505, 0.492, 0.2833, 0.4924, 0.29, 0.4897, 0.2685, 0.6531, 0.2148, 0.6569, 0.2418, 0.492, 0.2833, 0.4871, 0.2505, 0.8854, 0.1255, 0.9418, 0.1216, 0.9508, 0.1325, 0.8884, 0.1465, 0.8825, 0.1058, 0.9279, 0.08927, 0.9207, 0.1084, 0.8835, 0.112, 0.6387, 0.1154, 0.7657, 0.1031, 0.7681, 0.1166, 0.6415, 0.1346, 0.9418, 0.1216, 0.9562, 0.0914, 0.9699, 0.107, 0.9508, 0.1325, 0.6569, 0.2418, 0.7828, 0.2061, 0.7841, 0.2146, 0.6587, 0.2521, 0.6459, 0.1651, 0.7718, 0.138, 0.7778, 0.1729, 0.6531, 0.2148, 0.7657, 0.1031, 0.8825, 0.1058, 0.8835, 0.112, 0.7681, 0.1166, 0.7718, 0.138, 0.8854, 0.1255, 0.8884, 0.1465, 0.7778, 0.1729, 0.9608, 0.1726, 0.9633, 0.2173, 0.9176, 0.2269, 0.8934, 0.1861, 0.7681, 0.1166, 0.8835, 0.112, 0.8854, 0.1255, 0.7718, 0.138, 0.6415, 0.1346, 0.7681, 0.1166, 0.7718, 0.138, 0.6459, 0.1651, 0.9207, 0.1084, 0.9279, 0.08927, 0.9562, 0.0914, 0.9418, 0.1216, 0.8835, 0.112, 0.9207, 0.1084, 0.9418, 0.1216, 0.8854, 0.1255, 0.4721, 0.1464, 0.6415, 0.1346, 0.6459, 0.1651, 0.4783, 0.1893, 0.1826, 0.33, 0.1459, 0.3358, 0.1382, 0.2948, 0.1739, 0.2842, 0.1318, 0.261, 0.0953, 0.2799, 0.09214, 0.2631, 0.1278, 0.2397, 0.2308, 0.3244, 0.1826, 0.33, 0.1739, 0.2842, 0.221, 0.2702, 0.2308, 0.3244, 0.2308, 0.3244, 0.221, 0.2702, 0.221, 0.2702, 0.2683, 0.32, 0.2308, 0.3244, 0.221, 0.2702, 0.2648, 0.247, 0.3003, 0.7535, 0.3123, 0.7511, 0.3134, 0.7705, 0.3024, 0.773, 0.9633, 0.2173, 0.9587, 0.2747, 0.9247, 0.2849, 0.9176, 0.2269, 0.9781, 0.2132, 0.9654, 0.2755, 0.9587, 0.2747, 0.9633, 0.2173, 0.9786, 0.147, 0.9781, 0.2132, 0.9633, 0.2173, 0.9608, 0.1726, 0.8934, 0.1861, 0.9176, 0.2269, 0.8536, 0.2451, 0.7828, 0.2061, 0.9654, 0.2755, 0.952, 0.3117, 0.9482, 0.3076, 0.9587, 0.2747, 0.9247, 0.2849, 0.9262, 0.314, 0.8949, 0.3184, 0.8791, 0.2929, 0.8536, 0.2451, 0.8791, 0.2929, 0.8691, 0.2963, 0.8376, 0.2417, 0.9176, 0.2269, 0.9247, 0.2849, 0.8791, 0.2929, 0.8536, 0.2451, 0.9262, 0.314, 0.9265, 0.3331, 0.9087, 0.3332, 0.8949, 0.3184, 0.8949, 0.3184, 0.9087, 0.3332, 0.9047, 0.3383, 0.8891, 0.3211, 0.9587, 0.2747, 0.9482, 0.3076, 0.9262, 0.314, 0.9247, 0.2849, 0.8791, 0.2929, 0.8949, 0.3184, 0.8891, 0.3211, 0.8691, 0.2963, 0.9265, 0.3331, 0.9261, 0.34, 0.9168, 0.3397, 0.9087, 0.3332, 0.9087, 0.3332, 0.9168, 0.3397, 0.916, 0.3424, 0.9047, 0.3383, 0.952, 0.3117, 0.9423, 0.3297, 0.9396, 0.3274, 0.9482, 0.3076, 0.9482, 0.3076, 0.9396, 0.3274, 0.9265, 0.3331, 0.9262, 0.314, 0.9261, 0.34, 0.9321, 0.3368, 0.9334, 0.3389, 0.9264, 0.3418, 0.9168, 0.3397, 0.9261, 0.34, 0.9264, 0.3418, 0.916, 0.3424, 0.9423, 0.3297, 0.9334, 0.3389, 0.9321, 0.3368, 0.9396, 0.3274, 0.9396, 0.3274, 0.9321, 0.3368, 0.9261, 0.34, 0.9265, 0.3331, 0.9356, 0.1511, 0.9508, 0.1325, 0.9608, 0.1726, 0.9382, 0.1685, 0.9382, 0.1685, 0.9608, 0.1726, 0.8934, 0.1861, 0.8926, 0.1768, 0.8926, 0.1768, 0.8934, 0.1861, 0.7828, 0.2061, 0.8159, 0.194, 0.8907, 0.1601, 0.8884, 0.1465, 0.9508, 0.1325, 0.9356, 0.1511, 0.8159, 0.194, 0.7828, 0.2061, 0.7778, 0.1729, 0.8133, 0.1763, 0.8133, 0.1763, 0.7778, 0.1729, 0.8884, 0.1465, 0.8907, 0.1601, 0.3732, 0.7253, 0.3461, 0.7425, 0.3424, 0.7372, 0.3706, 0.7192, 0.3783, 0.7888, 0.3495, 0.7845, 0.3481, 0.7571, 0.3774, 0.7486, 0.3457, 0.7913, 0.3271, 0.7751, 0.3294, 0.7733, 0.3495, 0.7845, 0.3481, 0.7571, 0.3277, 0.7655, 0.3287, 0.7595, 0.3461, 0.7425, 0.3815, 0.7682, 0.3218, 0.7881, 0.311, 0.7457, 0.3636, 0.7203, 0.3891, 0.7966, 0.3267, 0.8099, 0.3218, 0.7881, 0.3815, 0.7682, 0.3774, 0.7486, 0.3481, 0.7571, 0.3461, 0.7425, 0.3732, 0.7253, 0.3717, 0.7962, 0.3457, 0.7913, 0.3495, 0.7845, 0.3783, 0.7888, 0.3253, 0.7659, 0.3267, 0.7588, 0.3287, 0.7595, 0.3277, 0.7655, 0.3271, 0.7751, 0.3253, 0.7659, 0.3277, 0.7655, 0.3294, 0.7733, 0.3495, 0.7845, 0.3294, 0.7733, 0.3277, 0.7655, 0.3481, 0.7571, 0.3461, 0.7425, 0.3287, 0.7595, 0.3267, 0.7588, 0.3424, 0.7372, 0.3218, 0.7881, 0.269, 0.7993, 0.2665, 0.7851, 0.311, 0.7457, 0.3267, 0.8099, 0.2737, 0.8081, 0.269, 0.7993, 0.3218, 0.7881, 0.3589, 0.2948, 0.2683, 0.32, 0.2648, 0.247, 0.3475, 0.2158, 0.297, 0.7458, 0.3123, 0.7464, 0.3123, 0.7511, 0.3003, 0.7535, 0.3619, 0.3143, 0.2705, 0.3401, 0.2683, 0.32, 0.3589, 0.2948, 0.3413, 0.1726, 0.2564, 0.2026, 0.2529, 0.1841, 0.3388, 0.1548, 0.3134, 0.7705, 0.3447, 0.7617, 0.3408, 0.7773, 0.3072, 0.7924, 0.3123, 0.7464, 0.3438, 0.7399, 0.3439, 0.7434, 0.3123, 0.7511, 0.3024, 0.773, 0.3134, 0.7705, 0.3072, 0.7924, 0.3013, 0.8047, 0.2783, 0.284, 0.2969, 0.2788, 0.3024, 0.3172, 0.2827, 0.3224, 0.2719, 0.229, 0.284, 0.2358, 0.2969, 0.2788, 0.2783, 0.284, 0.3013, 0.8047, 0.3072, 0.7924, 0.3109, 0.801, 0.3065, 0.8105, 0.3408, 0.7773, 0.3805, 0.7521, 0.3812, 0.7551, 0.3423, 0.7844, 0.3439, 0.7434, 0.3857, 0.7388, 0.3852, 0.7451, 0.3447, 0.7617, 0.2969, 0.2788, 0.337, 0.2686, 0.3423, 0.3066, 0.3024, 0.3172, 0.284, 0.2358, 0.3254, 0.2312, 0.337, 0.2686, 0.2969, 0.2788, 0.3123, 0.7511, 0.3439, 0.7434, 0.3447, 0.7617, 0.3134, 0.7705, 0.3072, 0.7924, 0.3408, 0.7773, 0.3423, 0.7844, 0.3109, 0.801, 0.3873, 0.7455, 0.3812, 0.7551, 0.3805, 0.7521, 0.3852, 0.7451, 0.3852, 0.7451, 0.3857, 0.7388, 0.387, 0.7371, 0.3873, 0.7455, 0.3438, 0.7399, 0.387, 0.7371, 0.3857, 0.7388, 0.3439, 0.7434, 0.3447, 0.7617, 0.3852, 0.7451, 0.3805, 0.7521, 0.3408, 0.7773, 0.337, 0.2686, 0.3986, 0.2602, 0.4018, 0.2769, 0.3423, 0.3066, 0.3254, 0.2312, 0.3865, 0.2472, 0.3986, 0.2602, 0.337, 0.2686, 0.1003, 0.3064, 0.1003, 0.3064, 0.1064, 0.3385, 0.1085, 0.3497, 0.09214, 0.2631, 0.0953, 0.2799, 0.1003, 0.3064, 0.1003, 0.3064, 0.1486, 0.3499, 0.1085, 0.3497, 0.1064, 0.3385, 0.1459, 0.3358, 0.1382, 0.2948, 0.1003, 0.3064, 0.0953, 0.2799, 0.1318, 0.261, 1.0, 0.7715, 1.0, 1.0, 0.875, 1.0, 0.875, 0.7715, 0.875, 0.7715, 0.875, 1.0, 0.75, 1.0, 0.75, 0.7715, 0.75, 0.7715, 0.75, 1.0, 0.625, 1.0, 0.625, 0.7715, 0.625, 0.7715, 0.625, 1.0, 0.5, 1.0, 0.5, 0.7715, 0.5, 0.7715, 0.5, 1.0, 0.375, 1.0, 0.375, 0.7715, 0.375, 0.7715, 0.375, 1.0, 0.25, 1.0, 0.25, 0.7715, 0.4197, 0.4197, 0.25, 0.49, 0.08029, 0.4197, 0.01, 0.25, 0.08029, 0.08029, 0.25, 0.01, 0.4197, 0.08029, 0.49, 0.25, 0.25, 0.7715, 0.25, 1.0, 0.125, 1.0, 0.125, 0.7715, 0.125, 0.7715, 0.125, 1.0, 0.0, 1.0, 0.0, 0.7715, 0.125, 0.7134, 0.125, 0.7715, 0.0, 0.7715, 0.0, 0.7134, 0.125, 0.6048, 1.0, 0.6048, 0.875, 0.6048, 0.75, 0.6048, 0.625, 0.6048, 0.5, 0.6048, 0.375, 0.6048, 0.25, 0.6048, 0.25, 0.7134, 0.25, 0.7715, 0.125, 0.7715, 0.125, 0.7134, 0.375, 0.7134, 0.375, 0.7715, 0.25, 0.7715, 0.25, 0.7134, 0.5, 0.7134, 0.5, 0.7715, 0.375, 0.7715, 0.375, 0.7134, 0.625, 0.7134, 0.625, 0.7715, 0.5, 0.7715, 0.5, 0.7134, 0.75, 0.7134, 0.75, 0.7715, 0.625, 0.7715, 0.625, 0.7134, 0.875, 0.7134, 0.875, 0.7715, 0.75, 0.7715, 0.75, 0.7134, 1.0, 0.7134, 1.0, 0.7715, 0.875, 0.7715, 0.875, 0.7134, 1.0, 0.6048, 1.0, 0.6578, 0.875, 0.6578, 0.875, 0.6048, 1.0, 0.6578, 1.0, 0.7134, 0.875, 0.7134, 0.875, 0.6578, 0.875, 0.6048, 0.875, 0.6578, 0.75, 0.6578, 0.75, 0.6048, 0.875, 0.6578, 0.875, 0.7134, 0.75, 0.7134, 0.75, 0.6578, 0.75, 0.6048, 0.75, 0.6578, 0.625, 0.6578, 0.625, 0.6048, 0.75, 0.6578, 0.75, 0.7134, 0.625, 0.7134, 0.625, 0.6578, 0.625, 0.6048, 0.625, 0.6578, 0.5, 0.6578, 0.5, 0.6048, 0.625, 0.6578, 0.625, 0.7134, 0.5, 0.7134, 0.5, 0.6578, 0.5, 0.6048, 0.5, 0.6578, 0.375, 0.6578, 0.375, 0.6048, 0.5, 0.6578, 0.5, 0.7134, 0.375, 0.7134, 0.375, 0.6578, 0.375, 0.6048, 0.375, 0.6578, 0.25, 0.6578, 0.25, 0.6048, 0.375, 0.6578, 0.375, 0.7134, 0.25, 0.7134, 0.25, 0.6578, 0.25, 0.6048, 0.25, 0.6578, 0.125, 0.6578, 0.125, 0.6048, 0.25, 0.6578, 0.25, 0.7134, 0.125, 0.7134, 0.125, 0.6578, 0.125, 0.6048, 0.125, 0.6578, 0.0, 0.6578, 0.0, 0.6048, 0.125, 0.6578, 0.125, 0.7134, 0.0, 0.7134, 0.0, 0.6578, 0.0, 0.0, 1.0, 0.0, 1.0, 1.0, 0.0, 1.0, 0.0, 1.0, 1.0, 1.0, 1.0, 1.0, 0.0, 1.0, 0.0, 1.0, 1.0, 1.0, 1.0, 1.0, 0.0, 1.0, 1.0, 1.0, 0.0, 1.0, 0.0, 1.0, 1.0, 1.0, 1.0, 1.0, 0.0, 1.0, 0.0, 1.0, 1.0, 1.0, 0.0, 1.0, 1.0, 1.0, 1.0, 1.0, 0.0, 1.0, 0.0, 0.0, 1.0, 0.0, 1.0, 1.0, 0.0, 1.0, 0.0, 1.0, 1.0, 1.0, 1.0, 1.0, 0.0, 1.0, 0.0, 1.0, 1.0, 1.0, 1.0, 1.0, 0.0, 1.0, 1.0, 1.0, 0.0, 1.0, 0.0, 1.0, 1.0, 1.0, 1.0, 1.0, 0.0, 1.0, 0.0, 1.0, 1.0, 1.0, 0.0, 1.0, 1.0, 1.0, 1.0, 1.0, 0.0, 1.0, 0.0, 0.0, 1.0, 0.0, 1.0, 1.0, 0.0, 1.0, 0.0, 1.0, 1.0, 1.0, 1.0, 1.0, 0.0, 1.0, 0.0, 1.0, 1.0, 1.0, 1.0, 1.0, 0.0, 1.0, 1.0, 1.0, 0.0, 1.0, 0.0, 1.0, 1.0, 1.0, 1.0, 1.0, 0.0, 1.0, 0.0, 1.0, 1.0, 1.0, 0.0, 1.0, 1.0, 1.0, 1.0, 1.0, 0.0, 1.0, 0.375, 0.0, 0.6124, 0.005961, 0.5898, 0.2748, 0.375, 0.25, 0.6124, 0.005961, 0.375, 0.0, 0.375, 0.0, 0.6183, 2.009e-05, 0.75, 0.5, 0.8632, 0.4827, 0.8654, 0.7377, 0.75, 0.75, 0.75, 0.75, 0.8654, 0.7377, 0.8635, 0.75, 0.75, 0.75, 0.375, 0.875, 0.625, 0.875, 0.375, 1.0, 0.6183, 2.009e-05, 0.375, 0.0, 0.625, 0.0, 0.75, 0.75, 0.8635, 0.75, 0.875, 0.75, 0.75, 0.75, 0.125, 0.75, 0.25, 0.75, 0.25, 0.75, 0.125, 0.75, 0.125, 0.75, 0.25, 0.75, 0.25, 0.75, 0.125, 0.75, 0.125, 0.5, 0.25, 0.5, 0.25, 0.75, 0.125, 0.75, 0.375, 0.25, 0.5898, 0.2748, 0.625, 0.375, 0.375, 0.375, 0.375, 0.0, 0.375, 0.25, 0.5898, 0.2748, 0.6124, 0.005961, 0.6124, 0.005961, 0.6183, 2.009e-05, 0.375, 0.0, 0.375, 0.0, 0.75, 0.5, 0.75, 0.75, 0.8654, 0.7377, 0.8632, 0.4827, 0.75, 0.75, 0.75, 0.75, 0.8635, 0.75, 0.8654, 0.7377, 0.375, 0.875, 0.375, 1.0, 0.625, 0.875, 0.6183, 2.009e-05, 0.625, 0.0, 0.375, 0.0, 0.75, 0.75, 0.75, 0.75, 0.875, 0.75, 0.8635, 0.75, 0.125, 0.75, 0.125, 0.75, 0.25, 0.75, 0.25, 0.75, 0.125, 0.75, 0.125, 0.75, 0.25, 0.75, 0.25, 0.75, 0.125, 0.5, 0.125, 0.75, 0.25, 0.75, 0.25, 0.5, 0.375, 0.25, 0.375, 0.375, 0.625, 0.375, 0.5898, 0.2748])
me_cube_003.materials.append(mat_plane_001)
me_cube_003.materials.append(mat_material_004)
me_cube_003.materials.append(mat_material_005)
me_cube_003.materials.append(mat_material_003)
me_cube_003.use_mirror_vertex_groups = False
me_cube_003.update()
me_cube = bpy.data.meshes.new('Cube')
me_cube.from_pydata([(-0.1332, 0.3974, 0.2458), (-0.1141, 0.3974, -0.1169), (-0.1332, -0.1403, 0.2458), (-0.1141, -0.1403, -0.1169), (0.0, 0.3974, -0.179), (0.0, -0.1403, 0.3085), (0.0, -0.1403, -0.179), (0.0, 0.3974, 0.3085), (-0.1141, -0.6954, -0.0848), (-0.1332, -0.6954, 0.2458), (0.0, -0.6954, 0.3085), (0.0, -0.6954, -0.179), (-0.1141, -0.6954, -0.0848), (-0.1332, -0.6954, 0.2458), (0.0, -0.6954, 0.3085), (0.0, -0.6954, -0.179), (-0.1056, -0.8814, -0.06254), (-0.1233, -0.8814, 0.2189), (0.0, -0.8814, 0.2722), (0.0, -0.8814, -0.1427), (-0.09971, -1.022, -0.04909), (-0.1167, -1.022, 0.2023), (0.0, -1.022, 0.25), (0.0, -1.022, -0.1207), (0.0, 1.081, -0.1085), (-0.0585, 1.081, -0.04152), (-0.1094, 1.081, 0.238), (-0.03636, 2.247, 0.2143), (-0.03589, 2.212, 0.05948), (0.0, 2.373, 0.1464), (-0.03645, 2.247, 0.2748), (-0.1037, 0.398, 0.3604), (0.0, 0.3982, 0.4133), (0.0, 1.081, 0.3751), (-0.06324, 1.081, 0.3318), (0.0, 1.596, -0.06384), (-0.03807, 1.597, -0.01659), (-0.08137, 1.743, 0.2163), (0.0, 2.391, 0.2047), (-0.04462, 1.744, 0.2781), (0.0, 2.239, 0.04244), (0.0, 1.605, 0.3263), (-0.0467, 2.061, 0.04623), (-0.04802, 2.06, 0.2719), (0.0, 2.061, 0.02453), (-0.04538, 2.062, 0.2142), (-0.03112, 2.275, 0.5646), (-0.1837, -0.1403, 0.03259), (-0.1837, 0.3974, 0.03259), (-0.1837, -0.6954, 0.06474), (-0.1837, -0.6954, 0.06474), (-0.17, -0.8814, 0.06474), (-0.1616, -1.022, 0.06464), (-0.1181, 1.081, 0.06474), (0.0, 2.332, 0.09797), (-0.09312, 1.6, 0.05841), (-0.03589, 2.288, 0.1187), (-0.0467, 2.061, 0.09323), (-0.03112, 2.32, 0.4202), (-0.03856, 2.127, 0.4208), (-0.03593, 1.854, 0.4392), (0.0, 2.361, 0.4247), (0.0, 1.797, 0.4335), (-0.03112, 2.215, 0.6577), (-0.03856, 2.124, 0.5693), (-0.03593, 1.918, 0.5744), (0.0, 2.311, 0.5832), (0.0, 1.873, 0.5832), (-0.03112, 2.169, 0.7154), (-0.03856, 2.118, 0.6609), (-0.03593, 1.976, 0.6597), (0.0, 2.235, 0.6809), (0.0, 1.942, 0.6783), (-0.03112, 2.132, 0.7432), (-0.03856, 2.109, 0.726), (-0.03593, 2.031, 0.714), (0.0, 2.179, 0.726), (0.0, 2.01, 0.7304), (-0.03856, 2.104, 0.7506), (-0.03593, 2.064, 0.7425), (0.0, 2.136, 0.752), (0.0, 2.058, 0.752), (0.0, 2.104, 0.7574), (-0.03589, 2.318, 0.1614), (-0.03589, 2.335, 0.3032), (-0.0467, 2.058, 0.3041), (-0.04246, 1.605, 0.2966), (-0.0467, 2.061, 0.1664), (-0.08447, 1.604, 0.1807), (-0.299, 2.224, 0.2143), (-0.2991, 2.224, 0.2748), (-0.3138, 1.81, 0.2163), (-0.3107, 1.812, 0.2781), (-0.3048, 2.082, 0.2719), (-0.3022, 2.084, 0.2142), (-0.5252, 2.064, 0.2536), (-0.5241, 2.064, 0.2305), (-0.5115, 2.126, 0.2306), (-0.5115, 2.126, 0.2548), (-0.522, 1.976, 0.2561), (-0.5233, 1.975, 0.2314), (0.0, -0.5154, -0.179), (-0.1141, -0.5154, -0.1169), (-0.1332, -0.5154, 0.2458), (0.0, -0.5154, 0.3085), (-0.1837, -0.5154, 0.03259), (-0.2791, 0.3032, -0.1096), (-0.3973, -0.1364, -0.1096), (-0.2763, 0.1981, 0.02246), (-0.4081, -0.5121, -0.06827), (-0.3973, -0.1364, 0.02246), (-0.4081, -0.4853, 0.01312), (-0.8944, 0.2446, -0.05846), (-1.001, -0.1389, -0.05846), (-0.8916, 0.1388, 0.04425), (-1.012, -0.5121, -0.03675), (-1.001, -0.1389, 0.04425), (-1.012, -0.4853, 0.02654), (-1.762, -0.05911, 0.02462), (-1.919, -0.2121, 0.02462), (-1.767, -0.1085, 0.06534), (-1.938, -0.3782, 0.01445), (-1.904, -0.2244, 0.06534), (-1.92, -0.3586, 0.03954), (-0.1404, -1.172, 0.0655), (-0.1052, -1.172, 0.1737), (0.0, -1.172, 0.2111), (-0.09183, -1.172, -0.02382), (0.0, -1.172, -0.0801), (0.0, -1.172, 0.0655), (0.1332, 0.3974, 0.2458), (0.1141, 0.3974, -0.1169), (0.1332, -0.1403, 0.2458), (0.1141, -0.1403, -0.1169), (0.1141, -0.6954, -0.0848), (0.1332, -0.6954, 0.2458), (0.1141, -0.6954, -0.0848), (0.1332, -0.6954, 0.2458), (0.1056, -0.8814, -0.06254), (0.1233, -0.8814, 0.2189), (0.09971, -1.022, -0.04909), (0.1167, -1.022, 0.2023), (0.0585, 1.081, -0.04152), (0.1094, 1.081, 0.238), (0.03636, 2.247, 0.2143), (0.03589, 2.212, 0.05948), (0.03645, 2.247, 0.2748), (0.1037, 0.398, 0.3604), (0.06324, 1.081, 0.3318), (0.03807, 1.597, -0.01659), (0.08137, 1.743, 0.2163), (0.04462, 1.744, 0.2781), (0.0467, 2.061, 0.04623), (0.04802, 2.06, 0.2719), (0.04538, 2.062, 0.2142), (0.03112, 2.275, 0.5646), (0.1837, -0.1403, 0.03259), (0.1837, 0.3974, 0.03259), (0.1837, -0.6954, 0.06474), (0.1837, -0.6954, 0.06474), (0.17, -0.8814, 0.06474), (0.1616, -1.022, 0.06464), (0.1181, 1.081, 0.06474), (0.09312, 1.6, 0.05841), (0.03589, 2.288, 0.1187), (0.0467, 2.061, 0.09323), (0.03112, 2.32, 0.4202), (0.03856, 2.127, 0.4208), (0.03593, 1.854, 0.4392), (0.03112, 2.215, 0.6577), (0.03856, 2.124, 0.5693), (0.03593, 1.918, 0.5744), (0.03112, 2.169, 0.7154), (0.03856, 2.118, 0.6609), (0.03593, 1.976, 0.6597), (0.03112, 2.132, 0.7432), (0.03856, 2.109, 0.726), (0.03593, 2.031, 0.714), (0.03856, 2.104, 0.7506), (0.03593, 2.064, 0.7425), (0.03589, 2.318, 0.1614), (0.03589, 2.335, 0.3032), (0.0467, 2.058, 0.3041), (0.04246, 1.605, 0.2966), (0.0467, 2.061, 0.1664), (0.08447, 1.604, 0.1807), (0.299, 2.224, 0.2143), (0.2991, 2.224, 0.2748), (0.3138, 1.81, 0.2163), (0.3107, 1.812, 0.2781), (0.3048, 2.082, 0.2719), (0.3022, 2.084, 0.2142), (0.5252, 2.064, 0.2536), (0.5241, 2.064, 0.2305), (0.5115, 2.126, 0.2306), (0.5115, 2.126, 0.2548), (0.522, 1.976, 0.2561), (0.5233, 1.975, 0.2314), (0.1141, -0.5154, -0.1169), (0.1332, -0.5154, 0.2458), (0.1837, -0.5154, 0.03259), (0.2791, 0.3032, -0.1096), (0.3973, -0.1364, -0.1096), (0.2763, 0.1981, 0.02246), (0.4081, -0.5121, -0.06827), (0.3973, -0.1364, 0.02246), (0.4081, -0.4853, 0.01312), (0.8944, 0.2446, -0.05846), (1.001, -0.1389, -0.05846), (0.8916, 0.1388, 0.04425), (1.012, -0.5121, -0.03675), (1.001, -0.1389, 0.04425), (1.012, -0.4853, 0.02654), (1.762, -0.05911, 0.02462), (1.919, -0.2121, 0.02462), (1.767, -0.1085, 0.06534), (1.938, -0.3782, 0.01445), (1.904, -0.2244, 0.06534), (1.92, -0.3586, 0.03954), (0.1404, -1.172, 0.0655), (0.1052, -1.172, 0.1737), (0.09183, -1.172, -0.02382)], [], [(7, 0, 2, 5), (102, 101, 11, 8), (47, 2, 0, 48), (86, 41, 62, 60), (1, 4, 6, 3), (104, 103, 9, 10), (105, 102, 8, 49), (12, 15, 19, 16), (10, 9, 13, 14), (8, 11, 15, 12), (49, 8, 12, 50), (16, 19, 23, 20), (50, 12, 16, 51), (14, 13, 17, 18), (21, 52, 124, 125), (51, 16, 20, 52), (18, 17, 21, 22), (48, 0, 26, 53), (4, 1, 25, 24), (26, 34, 86, 88), (29, 83, 84, 38), (31, 32, 33, 34), (0, 7, 32, 31), (26, 0, 31, 34), (57, 87, 83, 56), (44, 42, 28, 40), (24, 25, 36, 35), (56, 83, 29, 54), (34, 33, 41, 86), (53, 26, 88, 55), (35, 36, 42, 44), (55, 88, 87, 57), (84, 85, 59, 58), (36, 55, 57, 42), (25, 53, 55, 36), (28, 56, 54, 40), (42, 57, 56, 28), (1, 48, 53, 25), (17, 51, 52, 21), (20, 23, 128, 127), (13, 50, 51, 17), (9, 49, 50, 13), (103, 105, 49, 9), (105, 47, 110, 111), (58, 59, 64, 46), (61, 58, 46, 66), (38, 84, 58, 61), (85, 86, 60, 59), (66, 46, 63, 71), (64, 65, 70, 69), (60, 62, 67, 65), (59, 60, 65, 64), (69, 70, 75, 74), (70, 72, 77, 75), (46, 64, 69, 63), (65, 67, 72, 70), (74, 75, 79, 78), (75, 77, 81, 79), (71, 63, 68, 76), (63, 69, 74, 68), (78, 82, 80, 73), (79, 81, 82, 78), (76, 68, 73, 80), (68, 74, 78, 73), (27, 30, 84, 83), (30, 43, 85, 84), (43, 39, 86, 85), (45, 27, 83, 87), (39, 37, 88, 86), (37, 45, 87, 88), (30, 27, 89, 90), (39, 43, 93, 92), (91, 92, 99, 100), (93, 90, 98, 95), (45, 37, 91, 94), (27, 45, 94, 89), (43, 30, 90, 93), (37, 39, 92, 91), (96, 95, 98, 97), (100, 99, 95, 96), (92, 93, 95, 99), (90, 89, 97, 98), (94, 91, 100, 96), (89, 94, 96, 97), (2, 47, 105, 103), (102, 105, 111, 109), (5, 2, 103, 104), (3, 6, 101, 102), (110, 108, 114, 116), (109, 111, 117, 115), (47, 48, 108, 110), (3, 102, 109, 107), (1, 3, 107, 106), (48, 1, 106, 108), (114, 112, 118, 120), (117, 116, 122, 123), (107, 109, 115, 113), (106, 107, 113, 112), (111, 110, 116, 117), (108, 106, 112, 114), (119, 122, 120, 118), (122, 119, 121, 123), (115, 117, 123, 121), (116, 114, 120, 122), (113, 115, 121, 119), (112, 113, 119, 118), (129, 126, 125, 124), (128, 129, 124, 127), (22, 21, 125, 126), (52, 20, 127, 124), (7, 5, 132, 130), (198, 134, 11, 101), (156, 157, 130, 132), (183, 168, 62, 41), (131, 133, 6, 4), (104, 10, 135, 199), (200, 158, 134, 198), (136, 138, 19, 15), (10, 14, 137, 135), (134, 136, 15, 11), (158, 159, 136, 134), (138, 140, 23, 19), (159, 160, 138, 136), (14, 18, 139, 137), (141, 220, 219, 161), (160, 161, 140, 138), (18, 22, 141, 139), (157, 162, 143, 130), (4, 24, 142, 131), (143, 185, 183, 148), (29, 38, 181, 180), (147, 148, 33, 32), (130, 147, 32, 7), (143, 148, 147, 130), (165, 164, 180, 184), (44, 40, 145, 152), (24, 35, 149, 142), (164, 54, 29, 180), (148, 183, 41, 33), (162, 163, 185, 143), (35, 44, 152, 149), (163, 165, 184, 185), (181, 166, 167, 182), (149, 152, 165, 163), (142, 149, 163, 162), (145, 40, 54, 164), (152, 145, 164, 165), (131, 142, 162, 157), (139, 141, 161, 160), (140, 221, 128, 23), (137, 139, 160, 159), (135, 137, 159, 158), (199, 135, 158, 200), (200, 206, 205, 156), (166, 155, 170, 167), (61, 66, 155, 166), (38, 61, 166, 181), (182, 167, 168, 183), (66, 71, 169, 155), (170, 173, 174, 171), (168, 171, 67, 62), (167, 170, 171, 168), (173, 176, 177, 174), (174, 177, 77, 72), (155, 169, 173, 170), (171, 174, 72, 67), (176, 178, 179, 177), (177, 179, 81, 77), (71, 76, 172, 169), (169, 172, 176, 173), (178, 175, 80, 82), (179, 178, 82, 81), (76, 80, 175, 172), (172, 175, 178, 176), (144, 180, 181, 146), (146, 181, 182, 153), (153, 182, 183, 151), (154, 184, 180, 144), (151, 183, 185, 150), (150, 185, 184, 154), (146, 187, 186, 144), (151, 189, 190, 153), (188, 197, 196, 189), (190, 192, 195, 187), (154, 191, 188, 150), (144, 186, 191, 154), (153, 190, 187, 146), (150, 188, 189, 151), (193, 194, 195, 192), (197, 193, 192, 196), (189, 196, 192, 190), (187, 195, 194, 186), (191, 193, 197, 188), (186, 194, 193, 191), (132, 199, 200, 156), (198, 204, 206, 200), (5, 104, 199, 132), (133, 198, 101, 6), (205, 211, 209, 203), (204, 210, 212, 206), (156, 205, 203, 157), (133, 202, 204, 198), (131, 201, 202, 133), (157, 203, 201, 131), (209, 215, 213, 207), (212, 218, 217, 211), (202, 208, 210, 204), (201, 207, 208, 202), (206, 212, 211, 205), (203, 209, 207, 201), (214, 213, 215, 217), (217, 218, 216, 214), (210, 216, 218, 212), (211, 217, 215, 209), (208, 214, 216, 210), (207, 213, 214, 208), (129, 219, 220, 126), (128, 221, 219, 129), (22, 126, 220, 141), (161, 219, 221, 140)])
me_cube.polygons.foreach_set('use_smooth', [True] * 220)
_uv = me_cube.uv_layers.new(name='UVMap')
_uv.uv.foreach_set('vector', [0.5519, 0.7461, 0.5618, 0.7095, 0.4352, 0.7515, 0.4251, 0.7972, 0.2687, 0.6646, 0.2552, 0.6606, 0.2142, 0.6687, 0.2175, 0.7131, 0.4219, 0.6563, 0.4352, 0.7515, 0.5618, 0.7095, 0.5513, 0.6346, 0.8059, 0.6902, 0.8025, 0.7044, 0.8437, 0.7473, 0.86, 0.7393, 0.535, 0.6054, 0.5188, 0.6027, 0.3827, 0.6045, 0.4005, 0.6086, 0.3028, 0.8232, 0.3095, 0.7934, 0.2347, 0.8154, 0.252, 0.8339, 0.2969, 0.7124, 0.2687, 0.6646, 0.2175, 0.7131, 0.2271, 0.7477, 0.2175, 0.7131, 0.2142, 0.6687, 0.1641, 0.6955, 0.1686, 0.7268, 0.252, 0.8339, 0.2347, 0.8154, 0.2347, 0.8154, 0.252, 0.8339, 0.2175, 0.7131, 0.2142, 0.6687, 0.2142, 0.6687, 0.2175, 0.7131, 0.2271, 0.7477, 0.2175, 0.7131, 0.2175, 0.7131, 0.2271, 0.7477, 0.1686, 0.7268, 0.1641, 0.6955, 0.1305, 0.716, 0.1348, 0.7357, 0.2271, 0.7477, 0.2175, 0.7131, 0.1686, 0.7268, 0.178, 0.7719, 0.252, 0.8339, 0.2347, 0.8154, 0.1807, 0.8251, 0.1836, 0.8471, 0.1499, 0.8335, 0.143, 0.783, 0.1036, 0.7908, 0.1083, 0.8399, 0.178, 0.7719, 0.1686, 0.7268, 0.1348, 0.7357, 0.143, 0.783, 0.1836, 0.8471, 0.1807, 0.8251, 0.1499, 0.8335, 0.1493, 0.8531, 0.5513, 0.6346, 0.5618, 0.7095, 0.7071, 0.6756, 0.6964, 0.6195, 0.5188, 0.6027, 0.535, 0.6054, 0.686, 0.599, 0.6714, 0.5889, 0.7071, 0.6756, 0.7088, 0.7093, 0.8059, 0.6902, 0.8027, 0.6505, 0.9656, 0.6027, 0.9636, 0.6047, 0.9819, 0.6499, 0.9742, 0.6206, 0.5673, 0.7501, 0.5598, 0.7793, 0.7062, 0.7278, 0.7088, 0.7093, 0.5618, 0.7095, 0.5519, 0.7461, 0.5598, 0.7793, 0.5673, 0.7501, 0.7071, 0.6756, 0.5618, 0.7095, 0.5673, 0.7501, 0.7088, 0.7093, 0.8731, 0.6045, 0.883, 0.6275, 0.9636, 0.6047, 0.9547, 0.5922, 0.8559, 0.5908, 0.8673, 0.5898, 0.9198, 0.5809, 0.9133, 0.5807, 0.6714, 0.5889, 0.686, 0.599, 0.7867, 0.5964, 0.774, 0.5845, 0.9547, 0.5922, 0.9636, 0.6047, 0.9656, 0.6027, 0.9545, 0.5889, 0.7088, 0.7093, 0.7062, 0.7278, 0.8025, 0.7044, 0.8059, 0.6902, 0.6964, 0.6195, 0.7071, 0.6756, 0.8027, 0.6505, 0.7939, 0.614, 0.774, 0.5845, 0.7867, 0.5964, 0.8673, 0.5898, 0.8559, 0.5908, 0.7939, 0.614, 0.8027, 0.6505, 0.883, 0.6275, 0.8731, 0.6045, 0.9819, 0.6499, 0.8891, 0.6842, 0.9122, 0.7235, 0.9797, 0.6923, 0.7867, 0.5964, 0.7939, 0.614, 0.8731, 0.6045, 0.8673, 0.5898, 0.686, 0.599, 0.6964, 0.6195, 0.7939, 0.614, 0.7867, 0.5964, 0.9198, 0.5809, 0.9547, 0.5922, 0.9545, 0.5889, 0.9133, 0.5807, 0.8673, 0.5898, 0.8731, 0.6045, 0.9547, 0.5922, 0.9198, 0.5809, 0.535, 0.6054, 0.5513, 0.6346, 0.6964, 0.6195, 0.686, 0.599, 0.1807, 0.8251, 0.178, 0.7719, 0.143, 0.783, 0.1499, 0.8335, 0.1348, 0.7357, 0.1305, 0.716, 0.09609, 0.7379, 0.0996, 0.7552, 0.2347, 0.8154, 0.2271, 0.7477, 0.178, 0.7719, 0.1807, 0.8251, 0.2347, 0.8154, 0.2271, 0.7477, 0.2271, 0.7477, 0.2347, 0.8154, 0.3095, 0.7934, 0.2969, 0.7124, 0.2271, 0.7477, 0.2347, 0.8154, 0.3443, 0.7383, 0.3483, 0.7625, 0.3362, 0.7644, 0.3312, 0.7407, 0.9797, 0.6923, 0.9122, 0.7235, 0.922, 0.7599, 0.9677, 0.751, 0.9799, 0.6964, 0.9797, 0.6923, 0.9677, 0.751, 0.9683, 0.7603, 0.9742, 0.6206, 0.9819, 0.6499, 0.9797, 0.6923, 0.9799, 0.6964, 0.8891, 0.6842, 0.8059, 0.6902, 0.86, 0.7393, 0.9122, 0.7235, 0.9683, 0.7603, 0.9677, 0.751, 0.9555, 0.7894, 0.9536, 0.7999, 0.922, 0.7599, 0.8866, 0.7818, 0.9042, 0.8062, 0.9401, 0.7935, 0.86, 0.7393, 0.8437, 0.7473, 0.8734, 0.7905, 0.8866, 0.7818, 0.9122, 0.7235, 0.86, 0.7393, 0.8866, 0.7818, 0.922, 0.7599, 0.9401, 0.7935, 0.9042, 0.8062, 0.9188, 0.8209, 0.9388, 0.8171, 0.9042, 0.8062, 0.8946, 0.8164, 0.9111, 0.8326, 0.9188, 0.8209, 0.9677, 0.751, 0.922, 0.7599, 0.9401, 0.7935, 0.9555, 0.7894, 0.8866, 0.7818, 0.8734, 0.7905, 0.8946, 0.8164, 0.9042, 0.8062, 0.9388, 0.8171, 0.9188, 0.8209, 0.9287, 0.8292, 0.9393, 0.8257, 0.9188, 0.8209, 0.9111, 0.8326, 0.9229, 0.8388, 0.9287, 0.8292, 0.9536, 0.7999, 0.9555, 0.7894, 0.9487, 0.8112, 0.9448, 0.8177, 0.9555, 0.7894, 0.9401, 0.7935, 0.9388, 0.8171, 0.9487, 0.8112, 0.9393, 0.8257, 0.9322, 0.8343, 0.938, 0.8288, 0.9428, 0.8224, 0.9287, 0.8292, 0.9229, 0.8388, 0.9322, 0.8343, 0.9393, 0.8257, 0.9448, 0.8177, 0.9487, 0.8112, 0.9428, 0.8224, 0.938, 0.8288, 0.9487, 0.8112, 0.9388, 0.8171, 0.9393, 0.8257, 0.9428, 0.8224, 0.9565, 0.6253, 0.9636, 0.645, 0.9819, 0.6499, 0.9636, 0.6047, 0.9636, 0.645, 0.8861, 0.6651, 0.8891, 0.6842, 0.9819, 0.6499, 0.8861, 0.6651, 0.8297, 0.6747, 0.8059, 0.6902, 0.8891, 0.6842, 0.8918, 0.6422, 0.9565, 0.6253, 0.9636, 0.6047, 0.883, 0.6275, 0.8297, 0.6747, 0.8315, 0.6442, 0.8027, 0.6505, 0.8059, 0.6902, 0.8315, 0.6442, 0.8918, 0.6422, 0.883, 0.6275, 0.8027, 0.6505, 0.3372, 0.7299, 0.339, 0.7217, 0.3749, 0.7294, 0.3718, 0.7371, 0.3443, 0.805, 0.3372, 0.7585, 0.3725, 0.7548, 0.3764, 0.7868, 0.3822, 0.7929, 0.3764, 0.7868, 0.3972, 0.7648, 0.4002, 0.7657, 0.3725, 0.7548, 0.3718, 0.7371, 0.3952, 0.7486, 0.3976, 0.755, 0.2887, 0.7933, 0.281, 0.7399, 0.3216, 0.7335, 0.3314, 0.7781, 0.2952, 0.8233, 0.2887, 0.7933, 0.3314, 0.7781, 0.3369, 0.8005, 0.3372, 0.7585, 0.3372, 0.7299, 0.3718, 0.7371, 0.3725, 0.7548, 0.3534, 0.8104, 0.3443, 0.805, 0.3764, 0.7868, 0.3822, 0.7929, 0.4005, 0.7543, 0.3976, 0.755, 0.3952, 0.7486, 0.3974, 0.7469, 0.4002, 0.7657, 0.3972, 0.7648, 0.3976, 0.755, 0.4005, 0.7543, 0.3764, 0.7868, 0.3725, 0.7548, 0.3976, 0.755, 0.3972, 0.7648, 0.3718, 0.7371, 0.3749, 0.7294, 0.3974, 0.7469, 0.3952, 0.7486, 0.3314, 0.7781, 0.3216, 0.7335, 0.3628, 0.7445, 0.3668, 0.7587, 0.3369, 0.8005, 0.3314, 0.7781, 0.3668, 0.7587, 0.3673, 0.7694, 0.4352, 0.7515, 0.4219, 0.6563, 0.2969, 0.7124, 0.3095, 0.7934, 0.3453, 0.7277, 0.3443, 0.7383, 0.3312, 0.7407, 0.3299, 0.7351, 0.4251, 0.7972, 0.4352, 0.7515, 0.3095, 0.7934, 0.3028, 0.8232, 0.4005, 0.6086, 0.3827, 0.6045, 0.2552, 0.6606, 0.2687, 0.6646, 0.3362, 0.7644, 0.3494, 0.7879, 0.3104, 0.7844, 0.3015, 0.7674, 0.3299, 0.7351, 0.3312, 0.7407, 0.2966, 0.7452, 0.2956, 0.7409, 0.3483, 0.7625, 0.3594, 0.8001, 0.3494, 0.7879, 0.3362, 0.7644, 0.3931, 0.2585, 0.3956, 0.2943, 0.378, 0.2982, 0.3763, 0.2619, 0.3895, 0.2072, 0.3931, 0.2585, 0.3763, 0.2619, 0.3804, 0.2184, 0.3594, 0.8001, 0.3559, 0.8091, 0.3484, 0.7997, 0.3494, 0.7879, 0.3104, 0.7844, 0.3111, 0.7935, 0.2621, 0.7753, 0.2618, 0.7715, 0.2966, 0.7452, 0.3015, 0.7674, 0.2548, 0.7651, 0.2523, 0.7579, 0.3763, 0.2619, 0.378, 0.2982, 0.3423, 0.306, 0.3406, 0.2702, 0.3804, 0.2184, 0.3763, 0.2619, 0.3406, 0.2702, 0.3443, 0.2322, 0.3312, 0.7407, 0.3362, 0.7644, 0.3015, 0.7674, 0.2966, 0.7452, 0.3494, 0.7879, 0.3484, 0.7997, 0.3111, 0.7935, 0.3104, 0.7844, 0.2528, 0.7665, 0.2548, 0.7651, 0.2618, 0.7715, 0.2621, 0.7753, 0.2548, 0.7651, 0.2528, 0.7665, 0.2506, 0.7564, 0.2523, 0.7579, 0.2956, 0.7409, 0.2966, 0.7452, 0.2523, 0.7579, 0.2506, 0.7564, 0.3015, 0.7674, 0.3104, 0.7844, 0.2618, 0.7715, 0.2548, 0.7651, 0.3406, 0.2702, 0.3423, 0.306, 0.2867, 0.3055, 0.2867, 0.2894, 0.3443, 0.2322, 0.3406, 0.2702, 0.2867, 0.2894, 0.2949, 0.2726, 0.1036, 0.7961, 0.1084, 0.8543, 0.1083, 0.8399, 0.1036, 0.7908, 0.09609, 0.7379, 0.1036, 0.7961, 0.1036, 0.7908, 0.0996, 0.7552, 0.1493, 0.8531, 0.1499, 0.8335, 0.1083, 0.8399, 0.1084, 0.8543, 0.143, 0.783, 0.1348, 0.7357, 0.0996, 0.7552, 0.1036, 0.7908, 0.4897, 0.2685, 0.3619, 0.3143, 0.3589, 0.2948, 0.4871, 0.2505, 0.2564, 0.2026, 0.2126, 0.2257, 0.2073, 0.1977, 0.2529, 0.1841, 0.3475, 0.2158, 0.4783, 0.1893, 0.4871, 0.2505, 0.3589, 0.2948, 0.7828, 0.2061, 0.8536, 0.2451, 0.8376, 0.2417, 0.7841, 0.2146, 0.4721, 0.1464, 0.3413, 0.1726, 0.3388, 0.1548, 0.4695, 0.1285, 0.2705, 0.3401, 0.234, 0.3434, 0.2308, 0.3244, 0.2683, 0.32, 0.2648, 0.247, 0.221, 0.2702, 0.2126, 0.2257, 0.2564, 0.2026, 0.2126, 0.2257, 0.1667, 0.2464, 0.1622, 0.2226, 0.2073, 0.1977, 0.234, 0.3434, 0.234, 0.3434, 0.2308, 0.3244, 0.2308, 0.3244, 0.2126, 0.2257, 0.2126, 0.2257, 0.2073, 0.1977, 0.2073, 0.1977, 0.221, 0.2702, 0.221, 0.2702, 0.2126, 0.2257, 0.2126, 0.2257, 0.1667, 0.2464, 0.1318, 0.261, 0.1278, 0.2397, 0.1622, 0.2226, 0.221, 0.2702, 0.1739, 0.2842, 0.1667, 0.2464, 0.2126, 0.2257, 0.234, 0.3434, 0.1855, 0.3459, 0.1826, 0.33, 0.2308, 0.3244, 0.1459, 0.3358, 0.1064, 0.3385, 0.1003, 0.3064, 0.1382, 0.2948, 0.1739, 0.2842, 0.1382, 0.2948, 0.1318, 0.261, 0.1667, 0.2464, 0.1855, 0.3459, 0.1486, 0.3499, 0.1459, 0.3358, 0.1826, 0.33, 0.4783, 0.1893, 0.6459, 0.1651, 0.6531, 0.2148, 0.4871, 0.2505, 0.4695, 0.1285, 0.6387, 0.1154, 0.6415, 0.1346, 0.4721, 0.1464, 0.6531, 0.2148, 0.7778, 0.1729, 0.7828, 0.2061, 0.6569, 0.2418, 0.9699, 0.107, 0.9786, 0.147, 0.9608, 0.1726, 0.9508, 0.1325, 0.492, 0.2833, 0.6569, 0.2418, 0.6587, 0.2521, 0.4924, 0.29, 0.4871, 0.2505, 0.492, 0.2833, 0.4924, 0.29, 0.4897, 0.2685, 0.6531, 0.2148, 0.6569, 0.2418, 0.492, 0.2833, 0.4871, 0.2505, 0.8854, 0.1255, 0.9418, 0.1216, 0.9508, 0.1325, 0.8884, 0.1465, 0.8825, 0.1058, 0.9279, 0.08927, 0.9207, 0.1084, 0.8835, 0.112, 0.6387, 0.1154, 0.7657, 0.1031, 0.7681, 0.1166, 0.6415, 0.1346, 0.9418, 0.1216, 0.9562, 0.0914, 0.9699, 0.107, 0.9508, 0.1325, 0.6569, 0.2418, 0.7828, 0.2061, 0.7841, 0.2146, 0.6587, 0.2521, 0.6459, 0.1651, 0.7718, 0.138, 0.7778, 0.1729, 0.6531, 0.2148, 0.7657, 0.1031, 0.8825, 0.1058, 0.8835, 0.112, 0.7681, 0.1166, 0.7718, 0.138, 0.8854, 0.1255, 0.8884, 0.1465, 0.7778, 0.1729, 0.9608, 0.1726, 0.9633, 0.2173, 0.9176, 0.2269, 0.8934, 0.1861, 0.7681, 0.1166, 0.8835, 0.112, 0.8854, 0.1255, 0.7718, 0.138, 0.6415, 0.1346, 0.7681, 0.1166, 0.7718, 0.138, 0.6459, 0.1651, 0.9207, 0.1084, 0.9279, 0.08927, 0.9562, 0.0914, 0.9418, 0.1216, 0.8835, 0.112, 0.9207, 0.1084, 0.9418, 0.1216, 0.8854, 0.1255, 0.4721, 0.1464, 0.6415, 0.1346, 0.6459, 0.1651, 0.4783, 0.1893, 0.1826, 0.33, 0.1459, 0.3358, 0.1382, 0.2948, 0.1739, 0.2842, 0.1318, 0.261, 0.0953, 0.2799, 0.09214, 0.2631, 0.1278, 0.2397, 0.2308, 0.3244, 0.1826, 0.33, 0.1739, 0.2842, 0.221, 0.2702, 0.2308, 0.3244, 0.2308, 0.3244, 0.221, 0.2702, 0.221, 0.2702, 0.2683, 0.32, 0.2308, 0.3244, 0.221, 0.2702, 0.2648, 0.247, 0.3003, 0.7535, 0.3123, 0.7511, 0.3134, 0.7705, 0.3024, 0.773, 0.9633, 0.2173, 0.9587, 0.2747, 0.9247, 0.2849, 0.9176, 0.2269, 0.9781, 0.2132, 0.9654, 0.2755, 0.9587, 0.2747, 0.9633, 0.2173, 0.9786, 0.147, 0.9781, 0.2132, 0.9633, 0.2173, 0.9608, 0.1726, 0.8934, 0.1861, 0.9176, 0.2269, 0.8536, 0.2451, 0.7828, 0.2061, 0.9654, 0.2755, 0.952, 0.3117, 0.9482, 0.3076, 0.9587, 0.2747, 0.9247, 0.2849, 0.9262, 0.314, 0.8949, 0.3184, 0.8791, 0.2929, 0.8536, 0.2451, 0.8791, 0.2929, 0.8691, 0.2963, 0.8376, 0.2417, 0.9176, 0.2269, 0.9247, 0.2849, 0.8791, 0.2929, 0.8536, 0.2451, 0.9262, 0.314, 0.9265, 0.3331, 0.9087, 0.3332, 0.8949, 0.3184, 0.8949, 0.3184, 0.9087, 0.3332, 0.9047, 0.3383, 0.8891, 0.3211, 0.9587, 0.2747, 0.9482, 0.3076, 0.9262, 0.314, 0.9247, 0.2849, 0.8791, 0.2929, 0.8949, 0.3184, 0.8891, 0.3211, 0.8691, 0.2963, 0.9265, 0.3331, 0.9261, 0.34, 0.9168, 0.3397, 0.9087, 0.3332, 0.9087, 0.3332, 0.9168, 0.3397, 0.916, 0.3424, 0.9047, 0.3383, 0.952, 0.3117, 0.9423, 0.3297, 0.9396, 0.3274, 0.9482, 0.3076, 0.9482, 0.3076, 0.9396, 0.3274, 0.9265, 0.3331, 0.9262, 0.314, 0.9261, 0.34, 0.9321, 0.3368, 0.9334, 0.3389, 0.9264, 0.3418, 0.9168, 0.3397, 0.9261, 0.34, 0.9264, 0.3418, 0.916, 0.3424, 0.9423, 0.3297, 0.9334, 0.3389, 0.9321, 0.3368, 0.9396, 0.3274, 0.9396, 0.3274, 0.9321, 0.3368, 0.9261, 0.34, 0.9265, 0.3331, 0.9356, 0.1511, 0.9508, 0.1325, 0.9608, 0.1726, 0.9382, 0.1685, 0.9382, 0.1685, 0.9608, 0.1726, 0.8934, 0.1861, 0.8926, 0.1768, 0.8926, 0.1768, 0.8934, 0.1861, 0.7828, 0.2061, 0.8159, 0.194, 0.8907, 0.1601, 0.8884, 0.1465, 0.9508, 0.1325, 0.9356, 0.1511, 0.8159, 0.194, 0.7828, 0.2061, 0.7778, 0.1729, 0.8133, 0.1763, 0.8133, 0.1763, 0.7778, 0.1729, 0.8884, 0.1465, 0.8907, 0.1601, 0.3732, 0.7253, 0.3461, 0.7425, 0.3424, 0.7372, 0.3706, 0.7192, 0.3783, 0.7888, 0.3495, 0.7845, 0.3481, 0.7571, 0.3774, 0.7486, 0.3457, 0.7913, 0.3271, 0.7751, 0.3294, 0.7733, 0.3495, 0.7845, 0.3481, 0.7571, 0.3277, 0.7655, 0.3287, 0.7595, 0.3461, 0.7425, 0.3815, 0.7682, 0.3218, 0.7881, 0.311, 0.7457, 0.3636, 0.7203, 0.3891, 0.7966, 0.3267, 0.8099, 0.3218, 0.7881, 0.3815, 0.7682, 0.3774, 0.7486, 0.3481, 0.7571, 0.3461, 0.7425, 0.3732, 0.7253, 0.3717, 0.7962, 0.3457, 0.7913, 0.3495, 0.7845, 0.3783, 0.7888, 0.3253, 0.7659, 0.3267, 0.7588, 0.3287, 0.7595, 0.3277, 0.7655, 0.3271, 0.7751, 0.3253, 0.7659, 0.3277, 0.7655, 0.3294, 0.7733, 0.3495, 0.7845, 0.3294, 0.7733, 0.3277, 0.7655, 0.3481, 0.7571, 0.3461, 0.7425, 0.3287, 0.7595, 0.3267, 0.7588, 0.3424, 0.7372, 0.3218, 0.7881, 0.269, 0.7993, 0.2665, 0.7851, 0.311, 0.7457, 0.3267, 0.8099, 0.2737, 0.8081, 0.269, 0.7993, 0.3218, 0.7881, 0.3589, 0.2948, 0.2683, 0.32, 0.2648, 0.247, 0.3475, 0.2158, 0.297, 0.7458, 0.3123, 0.7464, 0.3123, 0.7511, 0.3003, 0.7535, 0.3619, 0.3143, 0.2705, 0.3401, 0.2683, 0.32, 0.3589, 0.2948, 0.3413, 0.1726, 0.2564, 0.2026, 0.2529, 0.1841, 0.3388, 0.1548, 0.3134, 0.7705, 0.3447, 0.7617, 0.3408, 0.7773, 0.3072, 0.7924, 0.3123, 0.7464, 0.3438, 0.7399, 0.3439, 0.7434, 0.3123, 0.7511, 0.3024, 0.773, 0.3134, 0.7705, 0.3072, 0.7924, 0.3013, 0.8047, 0.2783, 0.284, 0.2969, 0.2788, 0.3024, 0.3172, 0.2827, 0.3224, 0.2719, 0.229, 0.284, 0.2358, 0.2969, 0.2788, 0.2783, 0.284, 0.3013, 0.8047, 0.3072, 0.7924, 0.3109, 0.801, 0.3065, 0.8105, 0.3408, 0.7773, 0.3805, 0.7521, 0.3812, 0.7551, 0.3423, 0.7844, 0.3439, 0.7434, 0.3857, 0.7388, 0.3852, 0.7451, 0.3447, 0.7617, 0.2969, 0.2788, 0.337, 0.2686, 0.3423, 0.3066, 0.3024, 0.3172, 0.284, 0.2358, 0.3254, 0.2312, 0.337, 0.2686, 0.2969, 0.2788, 0.3123, 0.7511, 0.3439, 0.7434, 0.3447, 0.7617, 0.3134, 0.7705, 0.3072, 0.7924, 0.3408, 0.7773, 0.3423, 0.7844, 0.3109, 0.801, 0.3873, 0.7455, 0.3812, 0.7551, 0.3805, 0.7521, 0.3852, 0.7451, 0.3852, 0.7451, 0.3857, 0.7388, 0.387, 0.7371, 0.3873, 0.7455, 0.3438, 0.7399, 0.387, 0.7371, 0.3857, 0.7388, 0.3439, 0.7434, 0.3447, 0.7617, 0.3852, 0.7451, 0.3805, 0.7521, 0.3408, 0.7773, 0.337, 0.2686, 0.3986, 0.2602, 0.4018, 0.2769, 0.3423, 0.3066, 0.3254, 0.2312, 0.3865, 0.2472, 0.3986, 0.2602, 0.337, 0.2686, 0.1003, 0.3064, 0.1003, 0.3064, 0.1064, 0.3385, 0.1085, 0.3497, 0.09214, 0.2631, 0.0953, 0.2799, 0.1003, 0.3064, 0.1003, 0.3064, 0.1486, 0.3499, 0.1085, 0.3497, 0.1064, 0.3385, 0.1459, 0.3358, 0.1382, 0.2948, 0.1003, 0.3064, 0.0953, 0.2799, 0.1318, 0.261])
me_cube.materials.append(mat_plane)
me_cube.use_mirror_vertex_groups = False
me_cube.update()
me_cube_001 = bpy.data.meshes.new('Cube.001')
me_cube_001.from_pydata([(-2.193, -1.321, -1.715), (-1.411, -1.257, 0.7524), (-2.193, 0.4948, -1.715), (-1.411, 0.6724, 0.257), (-2.162, -2.835, -1.673), (-1.386, -2.893, 0.657), (-2.162, -4.486, -1.652), (0.0, 1.0, -1.699), (0.0, 1.0, 1.0), (0.0, -1.0, -1.699), (0.0, -1.0, 1.74), (0.0, -3.124, -1.639), (0.0, -3.124, 1.588), (0.0, -6.08, -1.54), (0.0, -6.009, -0.4498), (2.193, -1.321, -1.715), (1.411, -1.257, 0.7524), (2.193, 0.4948, -1.715), (1.411, 0.6724, 0.257), (2.162, -2.835, -1.673), (1.386, -2.893, 0.657), (2.162, -4.486, -1.652)], [], [(0, 1, 3, 2), (1, 0, 4, 5), (8, 3, 1, 10), (10, 1, 5, 12), (13, 14, 6), (5, 4, 6), (12, 5, 6, 14), (0, 9, 11, 4), (4, 11, 13, 6), (2, 7, 9, 0), (2, 3, 8, 7), (15, 17, 18, 16), (16, 20, 19, 15), (8, 10, 16, 18), (10, 12, 20, 16), (13, 21, 14), (20, 21, 19), (12, 14, 21, 20), (15, 19, 11, 9), (19, 21, 13, 11), (17, 15, 9, 7), (17, 7, 8, 18)])
me_cube_001.polygons.foreach_set('use_smooth', [True] * 22)
_uv = me_cube_001.uv_layers.new(name='UVMap')
_uv.uv.foreach_set('vector', [0.375, 0.0, 0.6124, 0.005961, 0.5898, 0.2748, 0.375, 0.25, 0.6124, 0.005961, 0.375, 0.0, 0.375, 0.0, 0.6183, 2.009e-05, 0.75, 0.5, 0.8632, 0.4827, 0.8654, 0.7377, 0.75, 0.75, 0.75, 0.75, 0.8654, 0.7377, 0.8635, 0.75, 0.75, 0.75, 0.375, 0.875, 0.625, 0.875, 0.375, 1.0, 0.6183, 2.009e-05, 0.375, 0.0, 0.625, 0.0, 0.75, 0.75, 0.8635, 0.75, 0.875, 0.75, 0.75, 0.75, 0.125, 0.75, 0.25, 0.75, 0.25, 0.75, 0.125, 0.75, 0.125, 0.75, 0.25, 0.75, 0.25, 0.75, 0.125, 0.75, 0.125, 0.5, 0.25, 0.5, 0.25, 0.75, 0.125, 0.75, 0.375, 0.25, 0.5898, 0.2748, 0.625, 0.375, 0.375, 0.375, 0.375, 0.0, 0.375, 0.25, 0.5898, 0.2748, 0.6124, 0.005961, 0.6124, 0.005961, 0.6183, 2.009e-05, 0.375, 0.0, 0.375, 0.0, 0.75, 0.5, 0.75, 0.75, 0.8654, 0.7377, 0.8632, 0.4827, 0.75, 0.75, 0.75, 0.75, 0.8635, 0.75, 0.8654, 0.7377, 0.375, 0.875, 0.375, 1.0, 0.625, 0.875, 0.6183, 2.009e-05, 0.625, 0.0, 0.375, 0.0, 0.75, 0.75, 0.75, 0.75, 0.875, 0.75, 0.8635, 0.75, 0.125, 0.75, 0.125, 0.75, 0.25, 0.75, 0.25, 0.75, 0.125, 0.75, 0.125, 0.75, 0.25, 0.75, 0.25, 0.75, 0.125, 0.5, 0.125, 0.75, 0.25, 0.75, 0.25, 0.5, 0.375, 0.25, 0.375, 0.375, 0.625, 0.375, 0.5898, 0.2748])
me_cube_001.materials.append(mat_material_002)
me_cube_001.update()
me_cylinder = bpy.data.meshes.new('Cylinder')
me_cylinder.from_pydata([(0.01681, 0.2009, 2.233), (0.1588, 0.142, 2.233), (0.2177, 5.356e-08, 2.233), (0.1588, -0.142, 2.233), (0.01681, -0.2009, 2.233), (-0.1252, -0.142, 2.233), (-0.184, 5.356e-08, 2.233), (-0.1252, 0.142, 2.233), (0.04378, 0.8325, 0.1718), (0.05747, 0.4363, 1.703), (0.366, 0.3085, 1.703), (0.7422, 0.5887, 0.1718), (0.4938, 8.198e-08, 1.703), (0.9373, 4.048e-08, 0.1718), (0.366, -0.3085, 1.703), (0.7422, -0.5887, 0.1718), (0.05747, -0.4363, 1.703), (0.04378, -0.8325, 0.1718), (-0.2511, -0.3085, 1.703), (-0.6546, -0.5887, 0.1718), (-0.3788, 8.198e-08, 1.703), (-0.8489, 3.132e-08, 0.1718), (-0.2511, 0.3085, 1.703), (-0.6546, 0.5887, 0.1718), (0.048, 0.7473, 0.6444), (0.05283, 0.6076, 1.185), (0.5229, 0.4296, 1.185), (0.6556, 0.5284, 0.6444), (0.6536, 6.441e-08, 1.185), (0.825, 5.091e-08, 0.6444), (0.5229, -0.4296, 1.185), (0.6556, -0.5284, 0.6444), (0.05283, -0.6076, 1.185), (0.048, -0.7473, 0.6444), (-0.4172, -0.4296, 1.185), (-0.5596, -0.5284, 0.6444), (-0.5488, 6.538e-08, 1.185), (-0.729, 4.643e-08, 0.6444), (-0.4172, 0.4296, 1.185), (-0.5596, 0.5284, 0.6444)], [], [(9, 0, 1, 10), (10, 1, 2, 12), (12, 2, 3, 14), (14, 3, 4, 16), (16, 4, 5, 18), (18, 5, 6, 20), (1, 0, 7, 6, 5, 4, 3, 2), (20, 6, 7, 22), (22, 7, 0, 9), (38, 22, 9, 25), (23, 8, 11, 13, 15, 17, 19, 21), (36, 20, 22, 38), (34, 18, 20, 36), (32, 16, 18, 34), (30, 14, 16, 32), (28, 12, 14, 30), (26, 10, 12, 28), (25, 9, 10, 26), (8, 24, 27, 11), (24, 25, 26, 27), (11, 27, 29, 13), (27, 26, 28, 29), (13, 29, 31, 15), (29, 28, 30, 31), (15, 31, 33, 17), (31, 30, 32, 33), (17, 33, 35, 19), (33, 32, 34, 35), (19, 35, 37, 21), (35, 34, 36, 37), (21, 37, 39, 23), (37, 36, 38, 39), (23, 39, 24, 8), (39, 38, 25, 24)])
me_cylinder.polygons.foreach_set('use_smooth', [True] * 34)
_uv = me_cylinder.uv_layers.new(name='UVMap')
_uv.uv.foreach_set('vector', [1.0, 0.7715, 1.0, 1.0, 0.875, 1.0, 0.875, 0.7715, 0.875, 0.7715, 0.875, 1.0, 0.75, 1.0, 0.75, 0.7715, 0.75, 0.7715, 0.75, 1.0, 0.625, 1.0, 0.625, 0.7715, 0.625, 0.7715, 0.625, 1.0, 0.5, 1.0, 0.5, 0.7715, 0.5, 0.7715, 0.5, 1.0, 0.375, 1.0, 0.375, 0.7715, 0.375, 0.7715, 0.375, 1.0, 0.25, 1.0, 0.25, 0.7715, 0.4197, 0.4197, 0.25, 0.49, 0.08029, 0.4197, 0.01, 0.25, 0.08029, 0.08029, 0.25, 0.01, 0.4197, 0.08029, 0.49, 0.25, 0.25, 0.7715, 0.25, 1.0, 0.125, 1.0, 0.125, 0.7715, 0.125, 0.7715, 0.125, 1.0, 0.0, 1.0, 0.0, 0.7715, 0.125, 0.7134, 0.125, 0.7715, 0.0, 0.7715, 0.0, 0.7134, 0.125, 0.6048, 1.0, 0.6048, 0.875, 0.6048, 0.75, 0.6048, 0.625, 0.6048, 0.5, 0.6048, 0.375, 0.6048, 0.25, 0.6048, 0.25, 0.7134, 0.25, 0.7715, 0.125, 0.7715, 0.125, 0.7134, 0.375, 0.7134, 0.375, 0.7715, 0.25, 0.7715, 0.25, 0.7134, 0.5, 0.7134, 0.5, 0.7715, 0.375, 0.7715, 0.375, 0.7134, 0.625, 0.7134, 0.625, 0.7715, 0.5, 0.7715, 0.5, 0.7134, 0.75, 0.7134, 0.75, 0.7715, 0.625, 0.7715, 0.625, 0.7134, 0.875, 0.7134, 0.875, 0.7715, 0.75, 0.7715, 0.75, 0.7134, 1.0, 0.7134, 1.0, 0.7715, 0.875, 0.7715, 0.875, 0.7134, 1.0, 0.6048, 1.0, 0.6578, 0.875, 0.6578, 0.875, 0.6048, 1.0, 0.6578, 1.0, 0.7134, 0.875, 0.7134, 0.875, 0.6578, 0.875, 0.6048, 0.875, 0.6578, 0.75, 0.6578, 0.75, 0.6048, 0.875, 0.6578, 0.875, 0.7134, 0.75, 0.7134, 0.75, 0.6578, 0.75, 0.6048, 0.75, 0.6578, 0.625, 0.6578, 0.625, 0.6048, 0.75, 0.6578, 0.75, 0.7134, 0.625, 0.7134, 0.625, 0.6578, 0.625, 0.6048, 0.625, 0.6578, 0.5, 0.6578, 0.5, 0.6048, 0.625, 0.6578, 0.625, 0.7134, 0.5, 0.7134, 0.5, 0.6578, 0.5, 0.6048, 0.5, 0.6578, 0.375, 0.6578, 0.375, 0.6048, 0.5, 0.6578, 0.5, 0.7134, 0.375, 0.7134, 0.375, 0.6578, 0.375, 0.6048, 0.375, 0.6578, 0.25, 0.6578, 0.25, 0.6048, 0.375, 0.6578, 0.375, 0.7134, 0.25, 0.7134, 0.25, 0.6578, 0.25, 0.6048, 0.25, 0.6578, 0.125, 0.6578, 0.125, 0.6048, 0.25, 0.6578, 0.25, 0.7134, 0.125, 0.7134, 0.125, 0.6578, 0.125, 0.6048, 0.125, 0.6578, 0.0, 0.6578, 0.0, 0.6048, 0.125, 0.6578, 0.125, 0.7134, 0.0, 0.7134, 0.0, 0.6578])
me_cylinder.materials.append(mat_material_001)
me_cylinder.update()
me_plane = bpy.data.meshes.new('Plane')
me_plane.from_pydata([(-0.02736, -0.06136, -6.975e-15), (0.02736, -0.06136, -6.975e-15), (-0.04597, 0.06136, 0.0009781), (0.04597, 0.06136, -0.0009781), (-0.01482, 0.4493, 0.005965), (0.01482, 0.4493, -0.005965), (-0.0663, 0.2053, 0.01488), (-0.0642, 0.2662, 0.02065), (0.0642, 0.2662, -0.02065), (0.0663, 0.2053, -0.01488), (-0.04757, 0.3616, 0.01915), (-0.0279, 0.4225, 0.01123), (0.0279, 0.4225, -0.01123), (0.04757, 0.3616, -0.01915)], [], [(0, 1, 3, 2), (11, 12, 5, 4), (2, 3, 9, 6), (8, 7, 6, 9), (12, 11, 10, 13), (7, 8, 13, 10)])
me_plane.polygons.foreach_set('use_smooth', [True] * 6)
_uv = me_plane.uv_layers.new(name='UVMap')
_uv.uv.foreach_set('vector', [0.0, 0.0, 1.0, 0.0, 1.0, 1.0, 0.0, 1.0, 0.0, 1.0, 1.0, 1.0, 1.0, 1.0, 0.0, 1.0, 0.0, 1.0, 1.0, 1.0, 1.0, 1.0, 0.0, 1.0, 1.0, 1.0, 0.0, 1.0, 0.0, 1.0, 1.0, 1.0, 1.0, 1.0, 0.0, 1.0, 0.0, 1.0, 1.0, 1.0, 0.0, 1.0, 1.0, 1.0, 1.0, 1.0, 0.0, 1.0])
me_plane.materials.append(mat_material)
me_plane.update()

# ---- objects
ob_light = bpy.data.objects.new('Light', light_light)
ob_camera = bpy.data.objects.new('Camera', cam_camera)
ob_top = bpy.data.objects.new('TOP', None)
ob_side = bpy.data.objects.new('SIDE', None)
ob_front = bpy.data.objects.new('FRONT', None)
ob_cube_003 = bpy.data.objects.new('Cube.003', me_cube_003)
ob_cube = bpy.data.objects.new('Cube', me_cube)
ob_cube_001 = bpy.data.objects.new('Cube.001', me_cube_001)
ob_cylinder = bpy.data.objects.new('Cylinder', me_cylinder)
ob_plane = bpy.data.objects.new('Plane', me_plane)
ob_plane_001 = bpy.data.objects.new('Plane.001', me_plane)
ob_plane_002 = bpy.data.objects.new('Plane.002', me_plane)

# ---- transforms, parenting, visibility, modifiers, constraints
ob_light.location = (4.076, 1.005, 5.904)
ob_light.rotation_euler = (0.6503, 0.05522, 1.866)
ob_light.lock_rotations_4d = False
ob_light.empty_display_type = 'ARROWS'
ob_light.color = (0.0, 0.0, 0.0, 0.0)
ob_light.lineart.crease_threshold = 0.0
ob_camera.location = (7.359, -6.926, 4.958)
ob_camera.rotation_euler = (1.109, 0.0, 0.8149)
ob_camera.lock_rotations_4d = False
ob_camera.empty_display_type = 'ARROWS'
ob_camera.color = (0.0, 0.0, 0.0, 0.0)
ob_camera.display_type = 'WIRE'
ob_camera.lineart.crease_threshold = 0.0
ob_top.location = (0.06349, 0.0, -2.5)
ob_top.empty_display_type = 'IMAGE'
ob_top.empty_display_size = 5.0
ob_side.location = (-4.999, 0.1088, 0.005726)
ob_side.rotation_euler = (1.571, 0.0, 1.571)
ob_side.scale = (1.194, 1.194, 1.194)
ob_side.empty_display_type = 'IMAGE'
ob_side.empty_display_size = 5.0
ob_front.location = (0.05857, 5.0, 0.1654)
ob_front.rotation_euler = (1.571, 0.0, 0.0)
ob_front.scale = (1.158, 1.158, 1.158)
ob_front.empty_display_type = 'IMAGE'
ob_front.empty_display_size = 5.0
ob_front.use_empty_image_alpha = True
ob_front.color = (1.0, 1.0, 1.0, 0.5)
ob_cube_003.location = (0.0, -0.4929, -0.09464)
ob_cube_003.lock_rotations_4d = False
ob_cube_003.empty_display_type = 'ARROWS'
ob_cube_003.lineart.crease_threshold = 0.0
ob_cube.location = (0.0, -0.4929, -0.09464)
ob_cube.lock_rotations_4d = False
ob_cube.empty_display_type = 'ARROWS'
ob_cube.lineart.crease_threshold = 0.0
ob_cube_001.location = (5.911e-17, -0.1172, 0.2371)
ob_cube_001.scale = (0.05915, 0.05915, 0.05915)
ob_cylinder.location = (0.0, -1.618, -0.0299)
ob_cylinder.rotation_euler = (1.571, -1.571, 0.0)
ob_cylinder.scale = (0.1426, 0.1426, 0.1426)
ob_plane.location = (0.0, -1.787, 0.1168)
ob_plane.rotation_euler = (1.571, -0.0, 0.0)
_m = ob_plane.modifiers.new('Solidify', 'SOLIDIFY')
_m.thickness = 0.02
_m.offset = 0.0
ob_plane_001.location = (0.1264, -1.787, -0.1021)
ob_plane_001.rotation_euler = (1.571, 2.094, -2.327e-07)
_m = ob_plane_001.modifiers.new('Solidify', 'SOLIDIFY')
_m.thickness = 0.02
_m.offset = 0.0
ob_plane_002.location = (-0.1264, -1.787, -0.1021)
ob_plane_002.rotation_euler = (1.571, 4.189, 2.327e-07)
_m = ob_plane_002.modifiers.new('Solidify', 'SOLIDIFY')
_m.thickness = 0.02
_m.offset = 0.0

# ---- collection membership
col_collection.objects.link(ob_light)
col_collection.objects.link(ob_camera)
col_plane_ref.objects.link(ob_top)
col_plane_ref.objects.link(ob_side)
col_plane_ref.objects.link(ob_front)
col_plane_001.objects.link(ob_cube_003)
col_plane.objects.link(ob_cube)
col_plane.objects.link(ob_cube_001)
col_plane.objects.link(ob_cylinder)
col_plane.objects.link(ob_plane)
col_plane.objects.link(ob_plane_001)
col_plane.objects.link(ob_plane_002)

# ---- scene / render settings (as saved in the file)
scene.camera = ob_camera
scene.frame_start = 1; scene.frame_end = 250; scene.frame_set(1)
scene.render.engine = 'CYCLES'
scene.cycles.bake_type = 'DIFFUSE'
bpy.context.view_layer.update()
